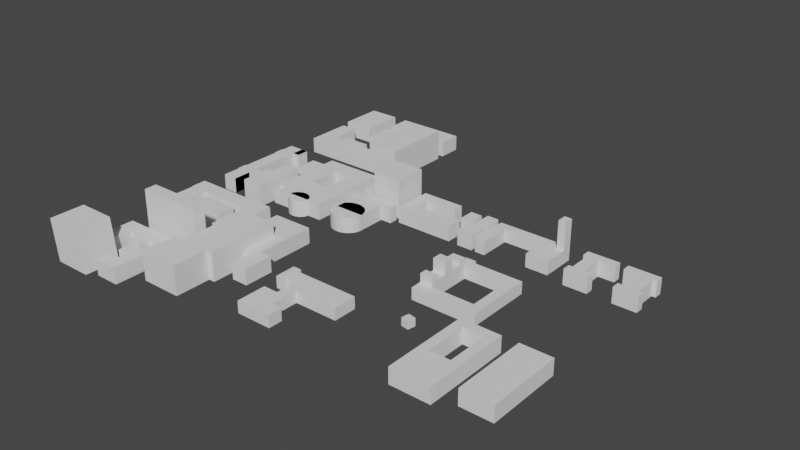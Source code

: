 # Source: UofT.blend  (saved by Blender 2.81.16; exported with 4.5.12 LTS)
import bpy
from mathutils import Matrix  # noqa: F401  (used for matrix-valued properties, if any)

bpy.ops.wm.read_factory_settings(use_empty=True)
scene = bpy.context.scene
scene.name = 'Scene'

# ---- collections
col_collection = bpy.data.collections.new('Collection'); scene.collection.children.link(col_collection)

# ---- world
world_world = bpy.data.worlds.new('World'); scene.world = world_world
world_world.use_nodes = True; world_world.node_tree.nodes.clear()
_N = world_world.node_tree.nodes; _L = world_world.node_tree.links
n0 = _N.new('ShaderNodeOutputWorld'); n0.name = 'World Output'; n0.location = (300, 300)
n1 = _N.new('ShaderNodeBackground'); n1.name = 'Background'; n1.location = (10, 300)
n1.inputs[0].default_value = (0.05088, 0.05088, 0.05088, 1.0)
_L.new(n1.outputs[0], n0.inputs[0])
n0.is_active_output = True
world_world.color = (0.05088, 0.05088, 0.05088)
world_world.use_sun_shadow = False
world_world.sun_shadow_jitter_overblur = 0.0

# ---- meshes
me_cube_001 = bpy.data.meshes.new('Cube.001')
me_cube_001.from_pydata([(-0.4357, -2.415, -1.0), (-0.4357, -2.415, 1.0), (-0.4357, -0.8152, -1.0), (-0.4357, -0.8152, 1.0), (1.464, -2.415, -1.0), (1.464, -2.415, 1.0), (1.464, -0.8152, -1.0), (1.464, -0.8152, 1.0), (1.464, -0.8152, 1.0), (1.464, -0.8152, -1.0), (1.464, -2.415, -1.0), (1.464, -2.415, 1.0), (2.414, -2.415, -1.0), (2.414, -0.8152, -1.0), (2.414, -0.8152, 1.0), (2.414, -2.415, 1.0), (2.414, -0.8152, 1.0), (2.414, -0.8152, -1.0), (2.414, -2.415, -1.0), (2.414, -2.415, 1.0), (-0.4357, -10.32, -1.0), (-0.4357, -10.32, 1.0), (1.464, -10.32, -1.0), (1.464, -10.32, 1.0), (1.464, -5.515, -1.0), (1.464, -10.32, -1.0), (1.464, -10.32, 1.0), (1.464, -9.035, 1.0), (-0.4357, -9.035, 1.0), (-0.4357, -9.035, -1.0), (1.464, -9.035, -1.0), (3.364, -10.32, -1.0), (3.364, -10.52, 1.48), (3.364, -10.32, -1.0), (3.364, -8.728, 1.48), (3.364, -8.728, -1.32), (3.364, -9.035, -1.0), (3.364, -10.32, 1.0), (3.364, -10.52, -1.32), (3.364, -9.035, 1.0), (3.364, -10.52, -1.32), (3.364, -10.52, 1.48), (3.364, -8.728, 1.48), (3.364, -8.728, -1.32), (3.364, -10.52, -1.32), (3.364, -10.52, -1.32), (6.214, -10.52, 1.48), (6.214, -8.728, 1.48), (6.214, -8.728, -1.32), (6.214, -10.52, -1.32), (6.214, -10.52, -1.32), (3.364, -12.92, 1.48), (3.364, -12.92, -1.32), (6.214, -12.92, 1.48), (6.214, -12.92, -1.32), (4.238, -8.728, 1.48), (4.238, -10.52, 1.48), (4.238, -10.52, -1.32), (4.238, -8.728, -1.32), (4.238, -10.52, -1.32), (4.238, -12.92, 1.48), (4.238, -12.92, -1.32), (6.214, -6.328, 1.48), (6.214, -6.328, -1.32), (4.238, -6.328, -1.32), (4.238, -6.328, 1.48), (4.314, -4.715, -1.0), (4.314, -4.715, 0.5), (4.314, -1.615, -1.0), (4.314, -1.615, 0.5), (6.214, -4.715, -1.0), (6.214, -4.715, 0.5), (6.214, -1.615, -1.0), (6.214, -1.615, 0.5), (1.464, -3.702, 1.0), (-0.4357, -3.702, -1.0), (-0.4357, -3.702, 1.0), (1.464, -3.702, -1.0), (-0.5782, -2.415, -1.0), (-0.5782, -2.415, 1.0), (-0.5782, -3.702, -1.0), (-0.5782, -3.702, 1.0), (-0.4357, -12.72, -1.0), (-0.4357, -12.72, 1.0), (1.464, -12.72, -1.0), (1.464, -12.72, 1.0), (1.464, -12.72, 1.0), (1.464, -12.72, -1.0), (-0.5782, -10.32, -1.0), (-0.5782, -10.32, 1.0), (-0.5782, -9.035, 1.0), (-0.5782, -9.035, -1.0), (-0.4357, -17.92, -1.0), (-0.4357, -17.92, 1.2), (-0.4357, -15.92, -1.0), (-0.4357, -15.92, 1.2), (10.96, -17.92, -1.0), (10.96, -17.92, 1.2), (10.96, -15.92, -1.0), (10.96, -15.92, 1.2), (10.96, -15.92, 1.2), (10.96, -15.92, -1.0), (8.859, -15.92, -1.0), (8.859, -15.92, 1.2), (8.859, -17.92, -1.0), (8.859, -17.92, 1.2), (10.96, -23.12, -1.0), (10.96, -22.32, -1.0), (10.96, -23.12, 1.2), (8.859, -23.12, -1.0), (8.859, -23.12, 1.2), (1.654, -15.92, -1.0), (1.654, -17.92, 1.2), (1.654, -15.92, 1.2), (1.654, -17.92, -1.0), (-0.4357, -23.12, -1.0), (-0.4357, -23.12, 1.2), (1.654, -23.12, 1.2), (1.654, -23.12, -1.0), (2.889, -21.12, -1.0), (2.889, -21.12, 1.2), (2.889, -18.72, -1.0), (2.889, -18.72, 1.2), (7.639, -21.12, -1.0), (7.639, -21.12, 1.2), (7.639, -18.72, -1.0), (7.639, -18.72, 1.2), (6.974, -25.76, -1.0), (2.699, -24.16, 1.2), (6.974, -24.16, -1.0), (2.699, -25.76, 1.2), (10.96, -25.76, -1.0), (2.699, -25.76, -1.0), (10.96, -24.16, -1.0), (2.699, -24.16, -1.0), (6.974, -25.76, 1.2), (6.974, -24.16, 1.2), (10.96, -24.16, 1.2), (10.96, -25.76, 1.2), (6.974, -22.56, -1.0), (2.699, -22.56, -1.0), (6.974, -22.56, 1.2), (2.699, -22.56, 1.2), (2.699, -24.16, -1.0), (2.699, -24.16, 1.2), (2.699, -25.76, 1.2), (2.699, -25.76, -1.0), (2.034, -24.16, -1.0), (2.034, -24.16, 1.2), (2.034, -22.56, -1.0), (2.034, -22.56, 1.2), (10.96, -25.76, -1.0), (10.96, -25.76, 5.2), (6.974, -25.76, -1.0), (2.699, -25.76, -1.0), (6.974, -25.76, 5.2), (2.699, -25.76, 5.2), (10.96, -27.36, -1.0), (10.96, -27.36, 5.2), (6.974, -27.36, -1.0), (2.699, -27.36, -1.0), (2.699, -27.36, 5.2), (0.9893, -29.92, -1.0), (0.9893, -29.92, 1.0), (0.9893, -28.32, -1.0), (0.9893, -28.32, 1.0), (2.699, -29.92, -1.0), (2.699, -29.92, 1.0), (2.699, -28.32, -1.0), (2.699, -28.32, 1.0), (0.9893, -32.32, -1.0), (0.9893, -32.32, 1.0), (2.699, -32.32, 1.0), (2.699, -32.32, -1.0), (9.349, -28.32, 1.0), (9.349, -28.32, -1.0), (9.349, -29.92, -1.0), (9.349, -29.92, 1.0), (7.544, -29.92, 1.0), (7.544, -28.32, 1.0), (7.544, -28.32, -1.0), (7.544, -29.92, -1.0), (9.349, -31.52, 1.0), (9.349, -31.52, -1.0), (7.544, -31.52, 1.0), (7.544, -31.52, -1.0), (4.283, -28.32, 1.0), (4.283, -28.32, -1.0), (4.283, -29.92, 1.0), (4.283, -29.92, -1.0), (6.105, -29.92, 1.0), (6.105, -29.92, -1.0), (6.105, -28.32, 1.0), (6.105, -28.32, -1.0), (4.283, -31.52, -1.0), (4.283, -31.52, 1.0), (6.105, -31.52, 1.0), (6.105, -31.52, -1.0), (5.499, -33.76, -1.0), (5.499, -33.76, 1.0), (5.499, -32.32, -1.0), (5.499, -32.32, 1.0), (8.539, -33.76, -1.0), (8.539, -33.76, 1.0), (8.539, -32.32, -1.0), (8.539, -32.32, 1.0), (6.873, -32.32, -1.0), (6.873, -32.32, 1.0), (6.873, -33.76, -1.0), (6.873, -33.76, 1.0), (8.539, -36.72, 1.0), (8.539, -36.72, -1.0), (6.873, -36.72, -1.0), (6.873, -36.72, 1.0), (8.539, -35.15, 1.0), (8.539, -35.15, -1.0), (6.873, -35.15, -1.0), (6.873, -35.15, 1.0), (5.448, -36.72, 1.0), (5.448, -36.72, -1.0), (5.448, -35.15, -1.0), (5.448, -35.15, 1.0), (-0.4357, -37.52, -1.0), (-1.088, -37.52, 4.2), (-0.4357, -33.12, -1.0), (-1.088, -33.12, 4.2), (4.314, -37.52, -1.0), (3.662, -37.52, 4.2), (4.314, -33.12, -1.0), (3.662, -33.12, 4.2), (7.164, -11.52, -1.0), (7.164, -7.355, -1.0), (7.164, -7.355, 1.1), (14.76, -11.52, -1.0), (14.76, -11.52, 1.1), (14.76, -7.355, -1.0), (14.76, -7.355, 1.1), (-0.5782, -15.92, -1.0), (-0.5782, -17.92, -1.0), (-0.5782, -17.92, 1.2), (-0.5782, -15.92, 1.2), (11.44, -10.32, -1.0), (11.44, -10.32, 1.1), (11.72, -10.34, -1.0), (11.72, -10.34, 1.1), (11.98, -10.41, -1.0), (11.98, -10.41, 1.1), (12.23, -10.52, -1.0), (12.23, -10.52, 1.1), (12.45, -10.67, -1.0), (12.45, -10.67, 1.1), (12.62, -10.85, -1.0), (12.62, -10.85, 1.1), (12.76, -11.06, -1.0), (12.76, -11.06, 1.1), (12.84, -11.28, -1.0), (12.84, -11.28, 1.1), (12.86, -11.52, -1.0), (12.86, -11.52, 1.1), (12.84, -11.75, -1.0), (12.84, -11.75, 1.1), (12.76, -11.97, -1.0), (12.76, -11.97, 1.1), (12.62, -12.18, -1.0), (12.62, -12.18, 1.1), (12.45, -12.36, -1.0), (12.45, -12.36, 1.1), (12.23, -12.51, -1.0), (12.23, -12.51, 1.1), (11.98, -12.62, -1.0), (11.98, -12.62, 1.1), (11.72, -12.69, -1.0), (11.72, -12.69, 1.1), (11.44, -12.72, -1.0), (11.44, -12.72, 1.1), (11.16, -12.69, -1.0), (11.16, -12.69, 1.1), (10.89, -12.62, -1.0), (10.89, -12.62, 1.1), (10.65, -12.51, -1.0), (10.65, -12.51, 1.1), (10.43, -12.36, -1.0), (10.43, -12.36, 1.1), (10.25, -12.18, -1.0), (10.25, -12.18, 1.1), (10.12, -11.97, -1.0), (10.12, -11.97, 1.1), (10.04, -11.75, -1.0), (10.04, -11.75, 1.1), (10.01, -11.52, -1.0), (10.01, -11.52, 1.1), (10.04, -11.28, -1.0), (10.04, -11.28, 1.1), (10.12, -11.06, -1.0), (10.12, -11.06, 1.1), (10.25, -10.85, -1.0), (10.25, -10.85, 1.1), (10.43, -10.67, -1.0), (10.43, -10.67, 1.1), (10.65, -10.52, -1.0), (10.65, -10.52, 1.1), (10.89, -10.41, -1.0), (10.89, -10.41, 1.1), (11.16, -10.34, -1.0), (11.16, -10.34, 1.1), (7.164, -10.44, 1.1), (8.202, -11.52, 1.1), (8.202, -10.44, 1.1), (8.202, -11.52, 0.6), (7.164, -11.52, 0.6), (7.164, -10.44, 0.6), (8.202, -10.44, 0.6), (12.24, -7.355, -1.0), (12.24, -7.355, 1.1), (12.24, -11.52, -1.0), (9.75, -7.355, -1.0), (9.75, -7.355, 1.1), (9.275, -11.52, -1.0), (12.24, -1.055, 1.1), (14.76, -1.055, 1.1), (14.76, -1.055, -1.0), (12.24, -1.055, -1.0), (7.164, -1.055, 1.1), (7.164, -1.055, -1.0), (9.75, -1.055, -1.0), (9.75, -1.055, 1.1), (12.24, -3.192, 1.1), (12.24, -3.192, -1.0), (14.76, -4.192, -1.0), (14.76, -4.192, 1.1), (9.743, -1.055, 1.1), (9.743, -1.055, -1.0), (9.743, -3.192, 1.1), (9.743, -3.192, -1.0), (10.34, -34.15, -0.9794), (10.34, -34.15, 2.671), (10.34, -29.59, -0.9794), (10.34, -29.59, 2.671), (15.47, -34.15, -0.9794), (15.47, -34.15, 2.671), (15.47, -29.59, -0.9794), (15.47, -29.59, 2.671), (11.64, -29.59, -0.9794), (11.64, -29.59, 2.671), (11.64, -34.15, -0.9794), (11.64, -34.15, 2.671), (11.64, -29.59, -0.9794), (11.64, -29.59, 2.021), (11.64, -34.15, -0.9794), (11.64, -34.15, 2.021), (11.64, -25.03, 2.671), (12.83, -20.47, 0.9953), (11.64, -25.03, -0.9794), (16.26, -29.59, 2.671), (16.26, -29.59, -0.9794), (16.26, -25.03, 2.671), (16.26, -25.03, -0.9794), (12.83, -34.15, -0.9794), (12.83, -29.59, -0.9794), (12.83, -34.15, 2.671), (12.83, -25.03, 2.671), (12.83, -25.03, -0.9794), (12.83, -20.47, 2.671), (12.83, -16.61, -0.9794), (16.26, -20.47, 2.671), (12.83, -20.47, -0.9794), (18.02, -25.03, -0.9794), (18.02, -20.47, -0.9794), (16.26, -20.47, 1.021), (16.26, -25.03, 1.021), (18.02, -20.47, 1.021), (18.02, -25.03, 1.021), (12.83, -16.61, 0.9953), (16.26, -16.61, 1.021), (18.02, -16.61, -0.9794), (18.02, -16.61, 1.021), (18.29, -8.315, -1.0), (18.29, -8.315, 1.0), (18.71, -8.354, -1.0), (18.71, -8.354, 1.0), (19.11, -8.467, -1.0), (19.11, -8.467, 1.0), (19.48, -8.652, -1.0), (19.48, -8.652, 1.0), (19.8, -8.901, -1.0), (19.8, -8.901, 1.0), (20.07, -9.204, -1.0), (20.07, -9.204, 1.0), (20.26, -9.55, -1.0), (20.26, -9.55, 1.0), (20.39, -9.925, -1.0), (20.39, -9.925, 1.0), (20.43, -10.32, -1.0), (20.43, -10.32, 1.0), (20.39, -10.71, -1.0), (20.39, -10.71, 1.0), (20.26, -11.08, -1.0), (20.26, -11.08, 1.0), (20.07, -11.43, -1.0), (20.07, -11.43, 1.0), (19.8, -11.73, -1.0), (19.8, -11.73, 1.0), (19.48, -11.98, -1.0), (19.48, -11.98, 1.0), (19.11, -12.16, -1.0), (19.11, -12.16, 1.0), (18.71, -12.28, -1.0), (18.71, -12.28, 1.0), (18.29, -12.32, -1.0), (18.29, -12.32, 1.0), (17.87, -12.28, -1.0), (17.87, -12.28, 1.0), (17.47, -12.16, -1.0), (17.47, -12.16, 1.0), (17.1, -11.98, -1.0), (17.1, -11.98, 1.0), (16.78, -11.73, -1.0), (16.78, -11.73, 1.0), (16.51, -11.43, -1.0), (16.51, -11.43, 1.0), (16.31, -11.08, -1.0), (16.31, -11.08, 1.0), (16.19, -10.71, -1.0), (16.19, -10.71, 1.0), (16.15, -10.32, -1.0), (16.15, -10.32, 1.0), (16.19, -9.925, -1.0), (16.19, -9.925, 1.0), (16.31, -9.55, -1.0), (16.31, -9.55, 1.0), (16.51, -9.204, -1.0), (16.51, -9.204, 1.0), (16.78, -8.901, -1.0), (16.78, -8.901, 1.0), (17.1, -8.652, -1.0), (17.1, -8.652, 1.0), (17.47, -8.467, -1.0), (17.47, -8.467, 1.0), (17.87, -8.354, -1.0), (17.87, -8.354, 1.0), (16.61, -10.32, -1.0), (16.61, -10.32, 1.0), (16.61, -6.715, -1.0), (16.61, -6.715, 1.0), (20.41, -10.32, -1.0), (20.41, -10.32, 1.0), (20.41, -6.715, -1.0), (20.41, -6.715, 1.0), (16.61, -5.595, 1.0), (16.61, -5.595, -1.0), (20.41, -5.595, -1.0), (20.41, -5.595, 1.0), (15.66, -6.715, 1.0), (15.66, -6.715, -1.0), (15.66, -5.595, 1.0), (15.66, -5.595, -1.0), (21.84, -6.715, 1.0), (21.84, -6.715, -1.0), (21.84, -5.595, 1.0), (21.84, -5.595, -1.0), (15.66, -4.115, -1.0), (15.66, -4.115, 1.0), (15.66, -0.8152, -1.0), (15.66, -0.8152, 1.0), (17.18, -4.115, -1.0), (17.18, -4.115, 1.0), (17.18, -0.8152, -1.0), (17.18, -0.8152, 1.0), (18.04, -5.115, -1.0), (18.04, -5.115, 1.0), (18.04, -0.8152, -1.0), (18.04, -0.8152, 1.0), (21.84, -5.115, -1.0), (21.84, -5.115, 1.0), (21.84, -0.8152, -1.0), (21.84, -0.8152, 1.0), (18.04, -5.115, 4.0), (18.04, -0.8152, 4.0), (21.84, -0.8152, 4.0), (21.84, -5.115, 4.0), (17.38, -27.87, -1.0), (17.38, -27.87, 1.0), (17.38, -24.11, -1.0), (17.38, -24.11, 1.0), (19.46, -27.87, -1.0), (19.46, -27.87, 1.0), (19.46, -24.11, -1.0), (19.46, -24.11, 1.0), (22.5, -5.915, -1.0), (22.5, -5.915, 1.0), (22.5, -0.8152, -1.0), (22.5, -0.8152, 1.0), (24.0, -5.915, -1.0), (24.0, -5.915, 1.0), (24.0, -0.8152, -1.0), (24.0, -0.8152, 1.0), (22.5, -4.385, -1.0), (22.5, -4.385, 1.0), (24.0, -4.385, -1.0), (24.0, -4.385, 1.0), (22.5, -2.243, 1.0), (24.0, -2.243, -1.0), (22.5, -2.243, -1.0), (24.0, -2.243, 1.0), (30.0, -4.385, 1.0), (30.0, -5.915, 1.0), (30.0, -5.915, -1.0), (30.0, -4.385, -1.0), (28.0, -0.8152, 1.0), (28.0, -0.8152, -1.0), (28.0, -2.243, -1.0), (28.0, -2.243, 1.0), (28.55, -5.915, -1.0), (28.55, -5.915, 1.0), (28.55, -4.385, 1.0), (28.55, -4.385, -1.0), (30.0, -4.385, 1.0), (30.0, -4.385, -1.0), (28.55, -4.385, 1.0), (28.55, -4.385, -1.0), (30.0, -3.885, 1.0), (30.0, -3.885, -1.0), (28.55, -3.885, 1.0), (28.55, -3.885, -1.0), (29.5, -3.0, -1.0), (29.5, -3.0, 0.7), (29.5, -0.9, -1.0), (29.5, -0.9, 0.7), (31.0, -3.0, -1.0), (31.0, -3.0, 0.7), (31.0, -0.9, -1.0), (31.0, -0.9, 0.7), (23.0, -32.3, -1.0), (23.0, -32.3, 0.5), (23.0, -30.5, -1.0), (23.0, -30.5, 0.5), (27.5, -32.3, -1.0), (27.5, -32.3, 0.5), (27.5, -30.5, -1.0), (27.5, -30.5, 0.5), (26.15, -30.5, -1.0), (26.15, -30.5, 0.5), (26.15, -32.3, -1.0), (26.15, -32.3, 0.5), (23.0, -28.5, 0.5), (23.0, -28.5, -1.0), (26.15, -28.5, -1.0), (26.15, -28.5, 0.5), (24.89, -30.5, -1.0), (24.89, -32.3, 0.5), (24.89, -30.5, 0.5), (24.89, -32.3, -1.0), (24.89, -28.5, -1.0), (24.89, -28.5, 0.5), (24.89, -27.0, 0.5), (26.15, -27.0, 0.5), (26.15, -27.0, -1.0), (24.89, -27.0, -1.0), (24.89, -24.0, 0.5), (26.15, -24.0, 0.5), (26.15, -24.0, -1.0), (24.89, -24.0, -1.0), (24.89, -25.65, 0.5), (24.89, -25.65, -1.0), (26.15, -25.65, -1.0), (26.15, -25.65, 0.5), (22.39, -24.0, 0.5), (22.39, -24.0, -1.0), (22.39, -25.65, 0.5), (22.39, -25.65, -1.0), (23.46, -24.0, 0.5), (23.46, -25.65, 0.5), (23.46, -25.65, -1.0), (23.46, -24.0, -1.0), (22.39, -23.5, 0.5), (22.39, -23.5, -1.0), (23.46, -23.5, 0.5), (23.46, -23.5, -1.0), (22.39, -26.15, 0.5), (22.39, -26.15, -1.0), (23.46, -26.15, 0.5), (23.46, -26.15, -1.0), (31.65, -27.0, 0.5), (31.65, -27.0, -1.0), (31.65, -24.0, 0.5), (31.65, -24.0, -1.0), (31.65, -25.65, -1.0), (31.65, -25.65, 0.5), (31.8, -2.8, -1.0), (31.8, -2.8, 0.9), (31.8, -0.8, -1.0), (31.8, -0.8, 0.9), (33.3, -2.8, -1.0), (33.3, -2.8, 0.9), (33.3, -0.8, -1.0), (33.3, -0.8, 0.9), (31.3, -6.0, -1.0), (31.3, -6.0, 1.0), (31.3, -3.5, -1.0), (31.3, -3.5, 1.0), (33.3, -6.0, -1.0), (33.3, -6.0, 1.0), (33.3, -3.5, -1.0), (33.3, -3.5, 1.0), (33.8, -6.0, -1.0), (33.8, -6.0, 0.7), (33.8, -0.9, -1.0), (33.8, -0.9, 0.7), (35.1, -6.0, -1.0), (35.1, -6.0, 0.7), (35.1, -0.9, -1.0), (35.1, -0.9, 0.7), (33.8, -1.92, -1.0), (33.8, -1.92, 0.7), (35.1, -1.92, -1.0), (35.1, -1.92, 0.7), (41.6, -0.9, 0.7), (41.6, -0.9, -1.0), (41.6, -1.92, -1.0), (41.6, -1.92, 0.7), (40.22, -0.9, 0.7), (40.22, -0.9, -1.0), (40.22, -1.92, 0.7), (40.22, -1.92, -1.0), (41.6, -5.32, 0.7), (41.6, -5.32, -1.0), (40.22, -5.32, 0.7), (40.22, -5.32, -1.0), (43.1, -0.9, 0.7), (43.1, -0.9, -1.0), (43.1, -1.92, -1.0), (43.1, -2.12, 0.7), (43.1, -5.32, 0.7), (43.1, -5.32, -1.0), (42.15, -5.32, -1.0), (42.15, -5.32, 0.7), (42.15, -0.9, -1.0), (42.15, -1.92, -1.0), (42.15, -2.12, 0.7), (42.15, -0.9, 0.7), (43.1, -0.9, 4.2), (43.1, -2.12, 4.2), (42.15, -2.12, 4.2), (42.15, -0.9, 4.2), (35.0, -10.4, -1.0), (35.0, -10.4, 0.0), (35.0, -9.2, -1.0), (35.0, -9.2, 0.0), (36.3, -10.4, -1.0), (36.3, -10.4, 0.0), (36.3, -9.2, -1.0), (36.3, -9.2, 0.0), (35.0, -10.4, -1.0), (35.0, -10.4, 0.5), (36.3, -10.4, 0.5), (36.3, -10.4, -1.0), (35.0, -18.8, -1.0), (35.0, -18.8, 0.5), (36.6, -18.8, 0.5), (36.6, -18.8, -1.0), (36.6, -11.68, -1.0), (35.0, -11.68, -1.0), (35.0, -11.68, 0.5), (36.6, -11.68, 0.5), (42.0, -10.4, 0.5), (42.0, -10.4, -1.0), (42.0, -11.68, 0.5), (42.0, -11.68, -1.0), (36.6, -17.38, -1.0), (35.0, -17.38, -1.0), (35.0, -17.38, 0.5), (36.6, -17.38, 0.5), (35.0, -18.8, -1.0), (36.6, -18.8, -1.0), (36.6, -17.38, -1.0), (35.0, -17.38, -1.0), (42.0, -18.8, 0.5), (42.0, -18.8, -1.0), (42.0, -17.38, -1.0), (42.0, -17.38, 0.5), (43.2, -10.4, 0.5), (43.2, -10.4, -1.0), (43.2, -11.68, 0.5), (43.2, -11.68, -1.0), (42.0, -18.78, 0.5), (42.0, -18.78, -1.0), (43.2, -18.78, 0.5), (43.2, -18.78, -1.0), (35.0, -12.65, -1.0), (35.0, -12.65, 1.0), (36.6, -12.65, 1.0), (36.6, -12.65, -1.0), (36.6, -16.46, -1.0), (35.0, -16.46, -1.0), (35.0, -16.46, 1.0), (36.6, -16.46, 1.0), (35.0, -12.65, 1.6), (35.0, -11.68, 1.6), (36.6, -12.65, 1.6), (36.6, -11.68, 1.6), (35.0, -17.38, 1.6), (36.6, -17.38, 1.6), (35.0, -16.46, 1.6), (36.6, -16.46, 1.6), (35.0, -14.0, -1.0), (35.0, -14.0, 1.0), (36.6, -14.0, 1.0), (36.6, -14.0, -1.0), (36.6, -15.2, -1.0), (35.0, -15.2, -1.0), (35.0, -15.2, 1.0), (36.6, -15.2, 1.0), (35.0, -15.2, 2.5), (35.0, -14.0, 2.5), (36.6, -15.2, 2.5), (36.6, -14.0, 2.5), (38.41, -23.58, -1.0), (38.41, -23.58, 0.0), (37.42, -23.41, -1.0), (37.42, -23.41, 0.0), (38.58, -22.59, -1.0), (38.58, -22.59, 0.0), (37.59, -22.42, -1.0), (37.59, -22.42, 0.0), (46.0, -5.0, -1.0), (46.0, -5.0, 1.0), (46.0, -2.0, -1.0), (46.0, -2.0, 1.0), (47.5, -5.0, -1.0), (47.5, -5.0, 1.0), (47.5, -2.0, -1.0), (47.5, -2.0, 1.0), (46.0, -6.0, -1.0), (46.0, -6.0, 1.0), (47.5, -6.0, 1.0), (47.5, -6.0, -1.0), (46.0, -1.0, 1.0), (46.0, -1.0, -1.0), (47.5, -1.0, -1.0), (47.5, -1.0, 1.0), (45.5, -5.0, -1.0), (45.5, -5.0, 1.0), (45.5, -6.0, -1.0), (45.5, -6.0, 1.0), (48.5, -5.0, 1.0), (48.5, -5.0, -1.0), (48.5, -6.0, 1.0), (48.5, -6.0, -1.0), (45.5, -2.0, 1.0), (45.5, -2.0, -1.0), (45.5, -1.0, 1.0), (45.5, -1.0, -1.0), (49.5, -2.0, 1.0), (49.5, -2.0, -1.0), (49.5, -1.0, 1.0), (49.5, -1.0, -1.0), (54.0, -5.0, 1.0), (54.0, -5.0, -1.0), (54.0, -2.0, 1.0), (54.0, -2.0, -1.0), (52.5, -5.0, 1.0), (52.5, -5.0, -1.0), (52.5, -2.0, 1.0), (52.5, -2.0, -1.0), (54.0, -6.0, 1.0), (54.0, -6.0, -1.0), (52.5, -6.0, -1.0), (52.5, -6.0, 1.0), (54.0, -1.0, -1.0), (54.0, -1.0, 1.0), (52.5, -1.0, 1.0), (52.5, -1.0, -1.0), (54.5, -5.0, 1.0), (54.5, -5.0, -1.0), (54.5, -6.0, 1.0), (54.5, -6.0, -1.0), (51.5, -5.0, -1.0), (51.5, -5.0, 1.0), (51.5, -6.0, -1.0), (51.5, -6.0, 1.0), (54.5, -2.0, -1.0), (54.5, -2.0, 1.0), (54.5, -1.0, -1.0), (54.5, -1.0, 1.0), (50.5, -2.0, -1.0), (50.5, -2.0, 1.0), (50.5, -1.0, -1.0), (50.5, -1.0, 1.0), (43.0, -32.0, -1.0), (43.0, -32.0, 1.0), (43.0, -21.0, -1.0), (44.2, -22.2, 1.0), (48.0, -32.0, -1.0), (48.0, -32.0, 1.0), (48.0, -21.0, -1.0), (46.8, -22.2, 1.0), (43.0, -28.7, -1.0), (44.2, -27.5, 1.0), (48.0, -28.7, -1.0), (46.8, -27.5, 1.0), (43.0, -28.7, 1.0), (43.0, -21.0, 1.0), (48.0, -21.0, 1.0), (48.0, -28.7, 1.0), (44.2, -27.5, -1.0), (44.2, -22.2, -1.0), (46.8, -22.2, -1.0), (46.8, -27.5, -1.0), (48.0, -21.0, -1.0), (43.0, -21.0, -1.0), (48.0, -28.7, -1.0), (43.0, -28.7, -1.0), (48.0, -21.0, -1.0), (43.0, -21.0, -1.0), (48.0, -28.7, -1.0), (43.0, -28.7, -1.0), (50.0, -30.54, -1.0), (50.0, -30.54, 1.0), (50.0, -21.0, -1.0), (50.0, -21.0, 1.0), (54.0, -30.54, -1.0), (54.0, -30.54, 1.0), (54.0, -21.0, -1.0), (54.0, -21.0, 1.0), (0.0, 3.0, -1.0), (0.0, 3.0, 1.0), (0.0, 5.0, -1.0), (0.0, 5.0, 1.0), (10.43, 3.0, -1.0), (10.43, 3.0, 1.0), (10.43, 5.0, -1.0), (10.43, 5.0, 1.0), (2.099, 5.0, -1.0), (2.099, 5.0, 1.0), (2.099, 3.0, -1.0), (2.099, 3.0, 1.0), (8.503, 5.0, 1.0), (8.503, 3.0, -1.0), (8.503, 5.0, -1.0), (8.503, 3.0, 1.0), (8.503, 12.0, 1.0), (10.43, 12.0, 1.0), (10.43, 12.0, -1.0), (8.503, 12.0, -1.0), (0.0, 9.0, 1.0), (0.0, 9.0, -1.0), (2.099, 9.0, -1.0), (2.099, 9.0, 1.0), (6.94, 5.0, -1.0), (6.94, 3.0, 1.0), (6.94, 5.0, 1.0), (6.94, 3.0, -1.0), (3.576, 5.0, -1.0), (3.576, 3.0, 1.0), (3.576, 5.0, 1.0), (3.576, 3.0, -1.0), (3.576, 6.0, 1.0), (6.94, 6.0, 1.0), (6.94, 6.0, -1.0), (3.576, 6.0, -1.0), (8.503, 8.263, -1.0), (10.43, 8.263, -1.0), (10.43, 8.263, 1.0), (8.503, 8.263, 1.0), (5.503, 12.0, 1.0), (5.503, 12.0, -1.0), (5.503, 8.263, -1.0), (5.503, 8.263, 1.0), (14.43, 5.0, 1.0), (14.43, 5.0, -1.0), (14.43, 3.0, -1.0), (14.43, 3.0, 1.0), (14.43, 12.0, 1.0), (14.43, 12.0, -1.0), (14.43, 8.263, -1.0), (14.43, 8.263, 1.0), (10.43, 5.0, 3.0), (10.43, 3.0, 3.0), (10.43, 8.263, 3.0), (10.43, 12.0, 3.0), (14.43, 5.0, 3.0), (14.43, 3.0, 3.0), (14.43, 8.263, 3.0), (14.43, 12.0, 3.0), (5.414, 13.0, -1.0), (5.414, 13.0, 1.0), (5.414, 16.0, -1.0), (5.414, 16.0, 1.0), (14.41, 13.0, -1.0), (14.41, 13.0, 1.0), (14.41, 16.0, -1.0), (14.41, 16.0, 1.0), (-0.4505, 10.39, -1.0), (-0.4505, 10.39, 1.0), (-0.4505, 16.0, -1.0), (-0.4505, 16.0, 1.0), (3.55, 10.39, -1.0), (3.55, 10.39, 1.0), (3.55, 16.0, -1.0), (3.55, 16.0, 1.0)], [(31, 33)], [(0, 1, 3, 2), (2, 3, 7, 6), (6, 7, 8, 9), (4, 5, 1, 0), (2, 6, 4, 0), (7, 3, 1, 5), (11, 10, 18, 19), (5, 4, 10, 11), (4, 6, 9, 10), (7, 5, 11, 8), (17, 16, 19, 18), (10, 9, 17, 18), (6, 4, 12, 13), (8, 11, 19, 16), (9, 8, 16, 17), (5, 7, 14, 15), (10, 11, 26, 25), (9, 10, 25, 24), (27, 28, 21, 23), (29, 28, 90, 91), (29, 30, 22, 20), (26, 22, 84, 86), (75, 77, 30, 29), (75, 76, 28, 29), (74, 76, 28, 27), (27, 23, 37, 39), (30, 27, 39, 36), (25, 23, 37, 33), (22, 30, 36, 31), (38, 35, 34, 32, 40), (35, 38, 31, 36), (32, 34, 39, 37), (34, 35, 36, 39), (34, 32, 41, 42), (38, 35, 43, 44), (35, 34, 42, 43), (40, 32, 41, 45), (55, 56, 46, 47), (57, 58, 48, 49), (58, 55, 65, 64), (59, 45, 52, 61), (49, 48, 47, 46, 50), (61, 60, 53, 54), (56, 46, 53, 60), (45, 41, 51, 52), (46, 50, 54, 53), (41, 56, 60, 51), (52, 51, 60, 61), (50, 59, 61, 54), (43, 42, 55, 58), (44, 43, 58, 57), (42, 41, 56, 55), (64, 65, 62, 63), (48, 58, 64, 63), (55, 47, 62, 65), (47, 48, 63, 62), (66, 67, 69, 68), (68, 69, 73, 72), (72, 73, 71, 70), (70, 71, 67, 66), (68, 72, 70, 66), (73, 69, 67, 71), (5, 1, 76, 74), (75, 0, 78, 80), (0, 4, 77, 75), (78, 79, 81, 80), (1, 76, 81, 79), (0, 1, 79, 78), (76, 75, 80, 81), (83, 85, 87, 86, 84, 82), (22, 20, 82, 84), (25, 26, 86, 87), (23, 25, 87, 85), (21, 23, 85, 83), (20, 21, 83, 82), (91, 90, 89, 88), (21, 20, 88, 89), (28, 21, 89, 90), (20, 29, 91, 88), (95, 94, 237, 240), (102, 103, 99, 98), (92, 114, 118, 115), (102, 98, 96, 104), (113, 95, 93, 112), (98, 99, 100, 101), (97, 96, 98, 101, 100, 99), (99, 103, 105, 97), (111, 102, 104, 114), (105, 104, 109, 110), (111, 113, 103, 102), (106, 108, 110, 109), (104, 96, 106, 109), (96, 97, 108, 106), (98, 96, 106, 107), (97, 105, 110, 108), (94, 95, 113, 111), (94, 111, 114, 92), (103, 113, 112, 105), (104, 105, 112, 114), (118, 117, 116, 115), (93, 92, 115, 116), (112, 93, 116, 117), (114, 112, 117, 118), (119, 120, 122, 121), (121, 122, 126, 125), (125, 126, 124, 123), (123, 124, 120, 119), (121, 125, 123, 119), (126, 122, 120, 124), (134, 128, 148, 147), (133, 129, 136, 137), (138, 131, 133, 137), (129, 127, 132, 134), (129, 133, 131, 127), (151, 152, 158, 157), (137, 136, 135, 138), (135, 136, 128, 130), (130, 128, 144, 145), (127, 131, 151, 153), (141, 139, 140, 142), (129, 134, 140, 139), (136, 129, 139, 141), (128, 136, 141, 142), (143, 146, 145, 144), (128, 134, 143, 144), (134, 132, 146, 143), (132, 130, 145, 146), (147, 148, 150, 149), (140, 134, 147, 149), (128, 142, 150, 148), (142, 140, 149, 150), (135, 130, 156, 155), (130, 132, 154, 156), (131, 138, 152, 151), (138, 135, 155, 152), (132, 127, 153, 154), (158, 161, 160, 159, 157), (154, 153, 159, 160), (156, 154, 160, 161), (153, 151, 157, 159), (152, 155, 156, 161, 158), (162, 163, 165, 164), (164, 165, 169, 168), (179, 178, 177, 174), (162, 166, 173, 170), (164, 168, 166, 162), (169, 165, 163, 167), (173, 172, 171, 170), (167, 163, 171, 172), (166, 167, 172, 173), (163, 162, 170, 171), (175, 174, 177, 176), (180, 179, 174, 175), (177, 178, 184, 182), (181, 180, 175, 176), (191, 193, 180, 181), (190, 191, 181, 178), (193, 192, 179, 180), (192, 190, 178, 179), (184, 185, 183, 182), (178, 181, 185, 184), (181, 176, 183, 185), (176, 177, 182, 183), (169, 167, 188, 186), (168, 169, 186, 187), (167, 166, 189, 188), (166, 168, 187, 189), (186, 188, 190, 192), (187, 186, 192, 193), (190, 188, 195, 196), (189, 187, 193, 191), (195, 194, 197, 196), (188, 189, 194, 195), (189, 191, 197, 194), (191, 190, 196, 197), (198, 199, 201, 200), (206, 207, 205, 204), (204, 205, 203, 202), (208, 209, 199, 198), (206, 204, 202, 208), (207, 201, 199, 209), (205, 207, 209, 203), (200, 206, 208, 198), (215, 214, 210, 211), (200, 201, 207, 206), (211, 210, 213, 212), (213, 217, 221, 218), (216, 215, 211, 212), (214, 217, 213, 210), (203, 209, 217, 214), (208, 202, 215, 216), (209, 208, 216, 217), (202, 203, 214, 215), (221, 220, 219, 218), (212, 213, 218, 219), (217, 216, 220, 221), (216, 212, 219, 220), (222, 223, 225, 224), (224, 225, 229, 228), (228, 229, 227, 226), (226, 227, 223, 222), (224, 228, 226, 222), (229, 225, 223, 227), (318, 321, 331, 330), (235, 236, 234, 233), (309, 230, 317, 314, 233, 234, 306, 308), (312, 235, 233, 314), (236, 313, 316, 232, 305, 307, 306, 234), (238, 239, 240, 237), (92, 93, 239, 238), (93, 95, 240, 239), (94, 92, 238, 237), (241, 242, 244, 243), (243, 244, 246, 245), (245, 246, 248, 247), (247, 248, 250, 249), (249, 250, 252, 251), (251, 252, 254, 253), (253, 254, 256, 255), (255, 256, 258, 257), (257, 258, 260, 259), (259, 260, 262, 261), (261, 262, 264, 263), (263, 264, 266, 265), (265, 266, 268, 267), (267, 268, 270, 269), (269, 270, 272, 271), (271, 272, 274, 273), (273, 274, 276, 275), (275, 276, 278, 277), (277, 278, 280, 279), (279, 280, 282, 281), (281, 282, 284, 283), (283, 284, 286, 285), (285, 286, 288, 287), (287, 288, 290, 289), (289, 290, 292, 291), (291, 292, 294, 293), (293, 294, 296, 295), (295, 296, 298, 297), (297, 298, 300, 299), (299, 300, 302, 301), (244, 242, 304, 302, 300, 298, 296, 294, 292, 290, 288, 286, 284, 282, 280, 278, 276, 274, 272, 270, 268, 266, 264, 262, 260, 258, 256, 254, 252, 250, 248, 246), (301, 302, 304, 303), (303, 304, 242, 241), (241, 243, 245, 247, 249, 251, 253, 255, 257, 259, 261, 263, 265, 267, 269, 271, 273, 275, 277, 279, 281, 283, 285, 287, 289, 291, 293, 295, 297, 299, 301, 303), (308, 311, 310, 309), (306, 307, 311, 308), (231, 230, 309, 310, 305, 232), (307, 305, 310, 311), (315, 312, 314, 317), (315, 316, 313, 312), (315, 231, 323, 324), (231, 315, 317, 230), (321, 318, 319, 320), (329, 328, 320, 319), (328, 327, 321, 320), (326, 329, 319, 318), (323, 322, 325, 324), (231, 232, 322, 323), (316, 315, 324, 325), (232, 316, 325, 322), (313, 236, 329, 326), (235, 312, 327, 328), (236, 235, 328, 329), (312, 313, 326, 327), (333, 332, 330, 331), (327, 326, 332, 333), (321, 327, 333, 331), (326, 318, 330, 332), (334, 335, 337, 336), (372, 373, 375, 374, 363), (340, 341, 339, 338), (344, 345, 335, 334), (358, 340, 338, 357), (343, 337, 335, 345), (336, 342, 344, 334), (357, 359, 345, 344), (336, 337, 343, 342), (344, 345, 349, 348), (345, 343, 347, 349), (342, 343, 347, 346), (344, 342, 346, 348), (360, 350, 343, 345, 359, 339, 341, 353, 355, 364, 362), (358, 342, 352, 361), (342, 343, 350, 352), (356, 354, 340, 358, 361, 365, 367, 366), (353, 354, 356, 355), (365, 351, 372, 363), (341, 340, 354, 353), (360, 361, 352, 350), (338, 339, 359, 357), (342, 358, 357, 344), (368, 369, 371, 370), (370, 371, 366, 367), (367, 365, 363, 374), (361, 360, 362, 351, 365), (356, 366, 371, 369), (364, 355, 369, 368), (362, 364, 368, 351), (370, 367, 374, 375), (368, 370, 375, 373), (351, 368, 373, 372), (376, 377, 379, 378), (378, 379, 381, 380), (380, 381, 383, 382), (382, 383, 385, 384), (384, 385, 387, 386), (386, 387, 389, 388), (388, 389, 391, 390), (390, 391, 393, 392), (392, 393, 395, 394), (394, 395, 397, 396), (396, 397, 399, 398), (398, 399, 401, 400), (400, 401, 403, 402), (402, 403, 405, 404), (404, 405, 407, 406), (406, 407, 409, 408), (408, 409, 411, 410), (410, 411, 413, 412), (412, 413, 415, 414), (414, 415, 417, 416), (416, 417, 419, 418), (418, 419, 421, 420), (420, 421, 423, 422), (422, 423, 425, 424), (424, 425, 427, 426), (426, 427, 429, 428), (428, 429, 431, 430), (430, 431, 433, 432), (432, 433, 435, 434), (434, 435, 437, 436), (379, 377, 439, 437, 435, 433, 431, 429, 427, 425, 423, 421, 419, 417, 415, 413, 411, 409, 407, 405, 403, 401, 399, 397, 395, 393, 391, 389, 387, 385, 383, 381), (436, 437, 439, 438), (438, 439, 377, 376), (376, 378, 380, 382, 384, 386, 388, 390, 392, 394, 396, 398, 400, 402, 404, 406, 408, 410, 412, 414, 416, 418, 420, 422, 424, 426, 428, 430, 432, 434, 436, 438), (440, 441, 443, 442), (447, 446, 457, 456), (446, 447, 445, 444), (444, 445, 441, 440), (442, 446, 444, 440), (447, 443, 441, 445), (456, 457, 459, 458), (446, 442, 449, 450), (443, 447, 451, 448), (451, 447, 456, 458), (453, 452, 454, 455), (443, 448, 454, 452), (449, 442, 453, 455), (442, 443, 452, 453), (449, 455, 454, 448, 451, 450), (450, 451, 458, 459), (446, 450, 459, 457), (460, 461, 463, 462), (462, 463, 467, 466), (466, 467, 465, 464), (464, 465, 461, 460), (462, 466, 464, 460), (467, 463, 461, 465), (468, 469, 471, 470), (470, 471, 475, 474), (474, 475, 473, 472), (472, 473, 469, 468), (470, 474, 472, 468), (475, 471, 477, 478), (478, 477, 476, 479), (473, 475, 478, 479), (471, 469, 476, 477), (469, 473, 479, 476), (480, 481, 483, 482), (482, 483, 487, 486), (486, 487, 485, 484), (484, 485, 481, 480), (482, 486, 484, 480), (487, 483, 481, 485), (502, 500, 491, 490), (490, 491, 495, 494), (513, 512, 506, 505), (492, 493, 489, 488), (496, 498, 492, 488), (499, 497, 489, 493), (503, 500, 497, 499), (502, 501, 498, 496), (501, 503, 499, 498), (488, 489, 497, 496), (494, 495, 508, 509), (490, 494, 501, 502), (495, 491, 500, 503), (496, 497, 500, 502), (507, 504, 505, 506), (515, 514, 518, 519), (512, 515, 507, 506), (514, 513, 505, 504), (509, 508, 511, 510), (503, 501, 510, 511), (501, 494, 509, 510), (495, 503, 511, 508), (499, 493, 513, 514), (492, 498, 515, 512), (498, 499, 514, 515), (493, 492, 512, 513), (519, 518, 522, 523), (504, 507, 517, 516), (507, 515, 519, 517), (514, 504, 516, 518), (523, 522, 520, 521), (518, 516, 520, 522), (517, 519, 523, 521), (516, 517, 521, 520), (524, 525, 527, 526), (526, 527, 531, 530), (530, 531, 529, 528), (528, 529, 525, 524), (526, 530, 528, 524), (531, 527, 525, 529), (532, 533, 535, 534), (540, 541, 539, 538), (538, 539, 537, 536), (551, 549, 533, 532), (540, 538, 536, 542), (550, 535, 533, 549), (539, 541, 543, 537), (548, 540, 542, 551), (536, 537, 543, 542), (534, 535, 544, 545), (552, 553, 554, 557), (541, 540, 546, 547), (548, 534, 545, 552), (550, 541, 547, 553), (535, 550, 553, 544), (540, 548, 552, 546), (545, 544, 553, 552), (534, 548, 551, 532), (541, 550, 549, 543), (542, 543, 549, 551), (571, 570, 566, 568), (547, 546, 556, 555), (546, 552, 557, 556), (553, 547, 555, 554), (561, 558, 559, 560), (582, 583, 586, 585, 584, 587), (564, 563, 561, 560), (562, 565, 559, 558), (554, 555, 565, 562), (556, 557, 563, 564), (564, 560, 585, 586), (557, 554, 562, 563), (569, 568, 566, 567), (568, 569, 579, 578), (573, 572, 569, 567), (570, 573, 577, 576), (558, 561, 573, 570), (561, 563, 572, 573), (563, 562, 571, 572), (562, 558, 570, 571), (576, 577, 575, 574), (566, 570, 576, 574), (567, 566, 574, 575), (573, 567, 575, 577), (581, 580, 578, 579), (572, 571, 580, 581), (569, 572, 581, 579), (571, 568, 578, 580), (556, 564, 586, 583), (555, 556, 583, 582), (559, 565, 587, 584), (565, 555, 582, 587), (560, 559, 584, 585), (588, 589, 591, 590), (590, 591, 595, 594), (594, 595, 593, 592), (592, 593, 589, 588), (590, 594, 592, 588), (595, 591, 589, 593), (596, 597, 599, 598), (598, 599, 603, 602), (602, 603, 601, 600), (600, 601, 597, 596), (598, 602, 600, 596), (603, 599, 597, 601), (612, 613, 607, 606), (606, 607, 611, 610), (614, 615, 609, 608), (608, 609, 605, 604), (612, 614, 608, 604), (615, 613, 605, 609), (611, 607, 613, 615), (606, 610, 614, 612), (621, 620, 616, 617), (604, 605, 613, 612), (637, 636, 629, 630), (620, 622, 619, 616), (623, 621, 617, 618), (635, 634, 633, 632), (615, 614, 623, 622), (614, 610, 621, 623), (611, 615, 622, 620), (610, 611, 620, 621), (626, 627, 625, 624), (622, 623, 627, 626), (619, 622, 626, 624), (623, 618, 625, 627), (629, 628, 631, 630), (630, 631, 632, 633), (634, 637, 630, 633), (638, 631, 641, 642), (636, 639, 628, 629), (638, 635, 632, 631), (643, 642, 641, 640), (617, 616, 639, 636), (628, 639, 643, 640), (625, 618, 637, 634), (624, 625, 634, 635), (618, 617, 636, 637), (616, 619, 624, 635, 638, 639), (631, 628, 640, 641), (639, 638, 642, 643), (644, 645, 647, 646), (646, 647, 651, 650), (650, 651, 649, 648), (645, 644, 652, 653), (646, 650, 648, 644), (651, 647, 645, 649), (669, 668, 674, 675), (644, 648, 655, 652), (649, 645, 653, 654), (648, 649, 654, 655), (659, 658, 657, 656), (670, 669, 656, 657), (671, 670, 657, 658), (671, 658, 676, 679), (654, 663, 666, 664), (654, 653, 662, 663), (653, 652, 661, 662), (652, 655, 660, 661), (667, 665, 681, 683), (663, 660, 667, 666), (660, 655, 665, 667), (655, 654, 664, 665), (692, 695, 671, 668), (671, 695, 703, 701), (694, 693, 669, 670), (693, 692, 668, 669), (675, 674, 673, 672), (656, 669, 675, 672), (668, 659, 673, 674), (659, 656, 672, 673), (678, 679, 676, 677), (658, 659, 677, 676), (668, 671, 679, 678), (659, 668, 678, 677), (681, 680, 682, 683), (665, 664, 680, 681), (667, 683, 687, 685), (664, 666, 682, 680), (684, 685, 687, 686), (683, 682, 686, 687), (666, 667, 685, 684), (682, 666, 684, 686), (661, 660, 691, 688), (662, 661, 688, 689), (662, 689, 696, 697), (660, 663, 690, 691), (709, 708, 692, 693), (710, 709, 693, 694), (711, 710, 694, 695), (708, 711, 695, 692), (699, 697, 696, 698), (689, 690, 698, 696), (663, 662, 697, 699), (690, 663, 699, 698), (703, 702, 700, 701), (670, 671, 701, 700), (695, 694, 702, 703), (694, 670, 700, 702), (691, 690, 706, 707), (690, 689, 705, 706), (689, 688, 704, 705), (688, 691, 707, 704), (707, 706, 711, 708), (711, 706, 715, 714), (705, 704, 709, 710), (704, 707, 708, 709), (715, 713, 712, 714), (710, 711, 714, 712), (706, 705, 713, 715), (705, 710, 712, 713), (716, 717, 719, 718), (718, 719, 723, 722), (722, 723, 721, 720), (720, 721, 717, 716), (718, 722, 720, 716), (723, 719, 717, 721), (724, 725, 727, 726), (727, 731, 739, 736), (730, 731, 729, 728), (728, 729, 744, 745), (726, 730, 728, 724), (731, 727, 725, 729), (735, 734, 733, 732), (724, 732, 742, 740), (724, 728, 735, 732), (729, 725, 733, 734), (737, 736, 739, 738), (736, 737, 751, 750), (730, 738, 755, 753), (730, 726, 737, 738), (741, 740, 742, 743), (725, 724, 740, 741), (732, 733, 743, 742), (733, 725, 741, 743), (745, 744, 746, 747), (729, 734, 746, 744), (735, 728, 745, 747), (734, 735, 747, 746), (749, 748, 750, 751), (726, 727, 748, 749), (727, 736, 750, 748), (737, 726, 749, 751), (752, 753, 755, 754), (738, 739, 754, 755), (731, 730, 753, 752), (739, 731, 752, 754), (756, 757, 759, 758), (759, 763, 771, 768), (762, 763, 761, 760), (760, 761, 776, 777), (758, 762, 760, 756), (763, 759, 757, 761), (767, 766, 765, 764), (756, 764, 774, 772), (756, 760, 767, 764), (761, 757, 765, 766), (769, 768, 771, 770), (768, 769, 783, 782), (762, 770, 787, 785), (762, 758, 769, 770), (773, 772, 774, 775), (757, 756, 772, 773), (764, 765, 775, 774), (765, 757, 773, 775), (777, 776, 778, 779), (761, 766, 778, 776), (767, 760, 777, 779), (766, 767, 779, 778), (781, 780, 782, 783), (758, 759, 780, 781), (759, 768, 782, 780), (769, 758, 781, 783), (784, 785, 787, 786), (770, 771, 786, 787), (763, 762, 785, 784), (771, 763, 784, 786), (796, 800, 801, 790), (790, 801, 802, 794), (798, 803, 793, 792), (792, 793, 789, 788), (796, 798, 792, 788), (803, 800, 789, 793), (795, 791, 805, 806), (790, 794, 808, 809), (794, 802, 803, 798), (788, 789, 800, 796), (797, 791, 801, 800), (791, 795, 802, 801), (795, 799, 803, 802), (799, 797, 800, 803), (808, 810, 814, 812), (799, 795, 806, 807), (791, 797, 804, 805), (797, 799, 807, 804), (794, 798, 810, 808), (796, 790, 809, 811), (798, 796, 811, 810), (811, 809, 813, 815), (809, 808, 812, 813), (810, 811, 815, 814), (804, 807, 814, 815), (806, 812, 814, 807), (805, 813, 812, 806), (804, 815, 813, 805), (816, 817, 819, 818), (818, 819, 823, 822), (822, 823, 821, 820), (820, 821, 817, 816), (818, 822, 820, 816), (823, 819, 817, 821), (824, 825, 827, 826), (861, 860, 843, 842), (828, 830, 869, 870), (834, 835, 825, 824), (838, 830, 828, 837), (833, 827, 825, 835), (854, 833, 835, 853), (826, 832, 834, 824), (855, 853, 835, 834), (827, 833, 847, 844), (828, 829, 839, 837), (831, 836, 839, 829), (848, 838, 837, 851), (848, 850, 836, 838), (843, 840, 841, 842), (863, 862, 841, 840), (840, 843, 865, 864), (829, 828, 870, 871), (845, 844, 847, 846), (826, 827, 844, 845), (833, 832, 846, 847), (832, 826, 845, 846), (854, 850, 857, 856), (852, 848, 851, 855), (837, 839, 849, 851), (836, 850, 849, 839), (832, 852, 855, 834), (832, 833, 854, 852), (851, 849, 853, 855), (850, 854, 853, 849), (859, 856, 857, 858), (852, 854, 856, 859), (848, 852, 859, 858), (850, 848, 858, 857), (830, 861, 874, 869), (838, 836, 863, 860), (836, 831, 862, 863), (830, 838, 860, 861), (866, 867, 864, 865), (860, 863, 867, 866), (863, 840, 864, 867), (843, 860, 866, 865), (869, 868, 871, 870), (875, 874, 873, 872), (868, 869, 874, 875), (842, 841, 872, 873), (861, 842, 873, 874), (829, 871, 881, 877), (871, 868, 880, 881), (875, 872, 883, 882), (879, 878, 882, 883), (876, 877, 881, 880), (878, 876, 880, 882), (841, 862, 878, 879), (872, 841, 879, 883), (831, 829, 877, 876), (868, 875, 882, 880), (862, 831, 876, 878), (884, 885, 887, 886), (886, 887, 891, 890), (890, 891, 889, 888), (888, 889, 885, 884), (886, 890, 888, 884), (891, 887, 885, 889), (892, 893, 895, 894), (894, 895, 899, 898), (898, 899, 897, 896), (896, 897, 893, 892), (894, 898, 896, 892), (899, 895, 893, 897)])
_uv = me_cube_001.uv_layers.new(name='UVMap')
_uv.uv.foreach_set('vector', [0.375, 0.0, 0.625, 0.0, 0.625, 0.25, 0.375, 0.25, 0.375, 0.25, 0.625, 0.25, 0.625, 0.5, 0.375, 0.5, 0.375, 0.5, 0.625, 0.5, 0.625, 0.5, 0.375, 0.5, 0.375, 0.75, 0.625, 0.75, 0.625, 1.0, 0.375, 1.0, 0.125, 0.5, 0.375, 0.5, 0.375, 0.75, 0.125, 0.75, 0.625, 0.5, 0.875, 0.5, 0.875, 0.75, 0.625, 0.75, 0.625, 0.75, 0.375, 0.75, 0.375, 0.75, 0.625, 0.75, 0.625, 0.75, 0.375, 0.75, 0.375, 0.75, 0.625, 0.75, 0.375, 0.75, 0.375, 0.5, 0.375, 0.5, 0.375, 0.75, 0.625, 0.5, 0.625, 0.75, 0.625, 0.75, 0.625, 0.5, 0.375, 0.5, 0.625, 0.5, 0.625, 0.75, 0.375, 0.75, 0.375, 0.75, 0.375, 0.5, 0.375, 0.5, 0.375, 0.75, 0.375, 0.5, 0.375, 0.75, 0.375, 0.75, 0.375, 0.5, 0.625, 0.5, 0.625, 0.75, 0.625, 0.75, 0.625, 0.5, 0.375, 0.5, 0.625, 0.5, 0.625, 0.5, 0.375, 0.5, 0.625, 0.75, 0.625, 0.5, 0.625, 0.5, 0.625, 0.75, 0.375, 0.75, 0.625, 0.75, 0.625, 0.75, 0.375, 0.75, 0.375, 0.5, 0.375, 0.75, 0.375, 0.75, 0.375, 0.5, 0.625, 0.75, 0.625, 1.0, 0.625, 1.0, 0.625, 0.75, 0.375, 0.0, 0.625, 0.0, 0.625, 0.0, 0.375, 0.0, 0.375, 1.0, 0.375, 0.75, 0.375, 0.75, 0.375, 1.0, 0.0, 0.0, 0.0, 0.0, 0.0, 0.0, 0.0, 0.0, 0.375, 1.0, 0.375, 0.75, 0.375, 0.75, 0.375, 1.0, 0.375, 0.0, 0.625, 0.0, 0.625, 0.0, 0.375, 0.0, 0.625, 0.75, 0.625, 1.0, 0.625, 1.0, 0.625, 0.75, 0.625, 0.75, 0.625, 0.75, 0.625, 0.75, 0.625, 0.75, 0.0, 0.0, 0.0, 0.0, 0.0, 0.0, 0.0, 0.0, 0.375, 0.75, 0.625, 0.75, 0.625, 0.75, 0.375, 0.75, 0.375, 0.75, 0.375, 0.75, 0.375, 0.75, 0.375, 0.75, 0.375, 0.75, 0.0, 0.0, 0.625, 0.75, 0.625, 0.75, 0.375, 0.75, 0.0, 0.0, 0.375, 0.75, 0.375, 0.75, 0.0, 0.0, 0.625, 0.75, 0.625, 0.75, 0.625, 0.75, 0.625, 0.75, 0.625, 0.75, 0.0, 0.0, 0.0, 0.0, 0.625, 0.75, 0.625, 0.75, 0.625, 0.75, 0.625, 0.75, 0.625, 0.75, 0.375, 0.75, 0.0, 0.0, 0.0, 0.0, 0.375, 0.75, 0.0, 0.0, 0.625, 0.75, 0.625, 0.75, 0.0, 0.0, 0.375, 0.75, 0.625, 0.75, 0.625, 0.75, 0.375, 0.75, 0.625, 0.75, 0.625, 0.75, 0.625, 0.75, 0.625, 0.75, 0.375, 0.75, 0.0, 0.0, 0.0, 0.0, 0.375, 0.75, 0.0, 0.0, 0.625, 0.75, 0.625, 0.75, 0.0, 0.0, 0.0, 0.0, 0.0, 0.0, 0.0, 0.0, 0.0, 0.0, 0.375, 0.75, 0.0, 0.0, 0.625, 0.75, 0.625, 0.75, 0.375, 0.75, 0.375, 0.75, 0.625, 0.75, 0.625, 0.75, 0.375, 0.75, 0.625, 0.75, 0.625, 0.75, 0.625, 0.75, 0.625, 0.75, 0.375, 0.75, 0.625, 0.75, 0.625, 0.75, 0.375, 0.75, 0.625, 0.75, 0.375, 0.75, 0.375, 0.75, 0.625, 0.75, 0.625, 0.75, 0.625, 0.75, 0.625, 0.75, 0.625, 0.75, 0.375, 0.75, 0.625, 0.75, 0.625, 0.75, 0.375, 0.75, 0.0, 0.0, 0.0, 0.0, 0.0, 0.0, 0.0, 0.0, 0.0, 0.0, 0.625, 0.75, 0.625, 0.75, 0.0, 0.0, 0.375, 0.75, 0.0, 0.0, 0.0, 0.0, 0.375, 0.75, 0.625, 0.75, 0.625, 0.75, 0.625, 0.75, 0.625, 0.75, 0.0, 0.0, 0.625, 0.75, 0.625, 0.75, 0.0, 0.0, 0.0, 0.0, 0.0, 0.0, 0.0, 0.0, 0.0, 0.0, 0.625, 0.75, 0.625, 0.75, 0.625, 0.75, 0.625, 0.75, 0.625, 0.75, 0.0, 0.0, 0.0, 0.0, 0.625, 0.75, 0.375, 0.0, 0.625, 0.0, 0.625, 0.25, 0.375, 0.25, 0.375, 0.25, 0.625, 0.25, 0.625, 0.5, 0.375, 0.5, 0.375, 0.5, 0.625, 0.5, 0.625, 0.75, 0.375, 0.75, 0.375, 0.75, 0.625, 0.75, 0.625, 1.0, 0.375, 1.0, 0.125, 0.5, 0.375, 0.5, 0.375, 0.75, 0.125, 0.75, 0.625, 0.5, 0.875, 0.5, 0.875, 0.75, 0.625, 0.75, 0.625, 0.75, 0.625, 1.0, 0.625, 1.0, 0.625, 0.75, 0.375, 1.0, 0.375, 1.0, 0.375, 1.0, 0.375, 1.0, 0.375, 1.0, 0.375, 0.75, 0.375, 0.75, 0.375, 1.0, 0.375, 0.0, 0.625, 0.0, 0.625, 0.0, 0.375, 0.0, 0.625, 1.0, 0.625, 1.0, 0.625, 1.0, 0.625, 1.0, 0.375, 1.0, 0.625, 1.0, 0.625, 1.0, 0.375, 1.0, 0.625, 0.0, 0.375, 0.0, 0.375, 0.0, 0.625, 0.0, 0.625, 1.0, 0.625, 0.75, 0.375, 0.75, 0.625, 0.75, 0.375, 0.75, 0.375, 1.0, 0.375, 0.75, 0.375, 1.0, 0.375, 1.0, 0.375, 0.75, 0.375, 0.75, 0.625, 0.75, 0.625, 0.75, 0.375, 0.75, 0.625, 0.75, 0.375, 0.75, 0.375, 0.75, 0.625, 0.75, 0.625, 1.0, 0.625, 0.75, 0.625, 0.75, 0.625, 1.0, 0.375, 0.0, 0.625, 0.0, 0.625, 0.0, 0.375, 0.0, 0.375, 0.0, 0.625, 0.0, 0.625, 0.0, 0.375, 0.0, 0.625, 0.0, 0.375, 0.0, 0.375, 0.0, 0.625, 0.0, 0.625, 1.0, 0.625, 1.0, 0.625, 1.0, 0.625, 1.0, 0.375, 1.0, 0.375, 1.0, 0.375, 1.0, 0.375, 1.0, 0.625, 0.25, 0.375, 0.25, 0.375, 0.25, 0.625, 0.25, 0.375, 0.4538, 0.625, 0.4538, 0.625, 0.5, 0.375, 0.5, 0.125, 0.75, 0.1708, 0.75, 0.1708, 0.75, 0.125, 0.75, 0.3288, 0.5, 0.375, 0.5, 0.375, 0.75, 0.3288, 0.75, 0.8292, 0.5, 0.875, 0.5, 0.875, 0.75, 0.8292, 0.75, 0.375, 0.5, 0.625, 0.5, 0.625, 0.5, 0.375, 0.5, 0.625, 0.75, 0.375, 0.75, 0.375, 0.5, 0.375, 0.5, 0.625, 0.5, 0.625, 0.5, 0.625, 0.5, 0.6712, 0.5, 0.6712, 0.75, 0.625, 0.75, 0.1708, 0.5, 0.3288, 0.5, 0.3288, 0.75, 0.1708, 0.75, 0.625, 0.7962, 0.375, 0.7962, 0.375, 0.7962, 0.625, 0.7962, 0.375, 0.2958, 0.625, 0.2958, 0.625, 0.4538, 0.375, 0.4538, 0.375, 0.75, 0.625, 0.75, 0.625, 0.7962, 0.375, 0.7962, 0.3288, 0.75, 0.375, 0.75, 0.375, 0.75, 0.3288, 0.75, 0.375, 0.75, 0.625, 0.75, 0.625, 0.75, 0.375, 0.75, 0.375, 0.5, 0.375, 0.75, 0.375, 0.75, 0.375, 0.5, 0.625, 0.75, 0.6712, 0.75, 0.6712, 0.75, 0.625, 0.75, 0.375, 0.25, 0.625, 0.25, 0.625, 0.2958, 0.375, 0.2958, 0.125, 0.5, 0.1708, 0.5, 0.1708, 0.75, 0.125, 0.75, 0.6712, 0.5, 0.8292, 0.5, 0.8292, 0.75, 0.6712, 0.75, 0.375, 0.7962, 0.625, 0.7962, 0.625, 0.9542, 0.375, 0.9542, 0.375, 0.9542, 0.625, 0.9542, 0.625, 1.0, 0.375, 1.0, 0.625, 0.0, 0.375, 0.0, 0.375, 0.0, 0.625, 0.0, 0.8292, 0.75, 0.875, 0.75, 0.875, 0.75, 0.8292, 0.75, 0.375, 0.9542, 0.625, 0.9542, 0.625, 0.9542, 0.375, 0.9542, 0.375, 0.0, 0.625, 0.0, 0.625, 0.25, 0.375, 0.25, 0.375, 0.25, 0.625, 0.25, 0.625, 0.5, 0.375, 0.5, 0.375, 0.5, 0.625, 0.5, 0.625, 0.75, 0.375, 0.75, 0.375, 0.75, 0.625, 0.75, 0.625, 1.0, 0.375, 1.0, 0.125, 0.5, 0.375, 0.5, 0.375, 0.75, 0.125, 0.75, 0.625, 0.5, 0.875, 0.5, 0.875, 0.75, 0.625, 0.75, 0.125, 0.5, 0.875, 0.5, 0.875, 0.5, 0.125, 0.5, 0.375, 0.5, 0.125, 0.5, 0.875, 0.5, 0.625, 0.5, 0.625, 0.75, 0.375, 0.75, 0.375, 0.5, 0.625, 0.5, 0.125, 0.5, 0.125, 0.75, 0.125, 0.75, 0.125, 0.5, 0.125, 0.5, 0.375, 0.5, 0.375, 0.75, 0.125, 0.75, 0.375, 0.75, 0.625, 0.75, 0.625, 0.75, 0.375, 0.75, 0.625, 0.5, 0.875, 0.5, 0.875, 0.75, 0.625, 0.75, 0.875, 0.75, 0.875, 0.5, 0.875, 0.5, 0.875, 0.75, 0.875, 0.75, 0.875, 0.5, 0.875, 0.5, 0.875, 0.75, 0.125, 0.75, 0.375, 0.75, 0.375, 0.75, 0.125, 0.75, 0.875, 0.5, 0.125, 0.5, 0.125, 0.5, 0.875, 0.5, 0.125, 0.5, 0.125, 0.5, 0.125, 0.5, 0.125, 0.5, 0.875, 0.5, 0.125, 0.5, 0.125, 0.5, 0.875, 0.5, 0.875, 0.5, 0.875, 0.5, 0.875, 0.5, 0.875, 0.5, 0.125, 0.5, 0.125, 0.75, 0.875, 0.75, 0.875, 0.5, 0.875, 0.5, 0.125, 0.5, 0.125, 0.5, 0.875, 0.5, 0.125, 0.5, 0.125, 0.75, 0.125, 0.75, 0.125, 0.5, 0.125, 0.75, 0.875, 0.75, 0.875, 0.75, 0.125, 0.75, 0.125, 0.5, 0.875, 0.5, 0.875, 0.5, 0.125, 0.5, 0.125, 0.5, 0.125, 0.5, 0.125, 0.5, 0.125, 0.5, 0.875, 0.5, 0.875, 0.5, 0.875, 0.5, 0.875, 0.5, 0.875, 0.5, 0.125, 0.5, 0.125, 0.5, 0.875, 0.5, 0.875, 0.75, 0.875, 0.75, 0.875, 0.75, 0.875, 0.75, 0.875, 0.75, 0.125, 0.75, 0.125, 0.75, 0.875, 0.75, 0.375, 0.75, 0.625, 0.75, 0.625, 0.75, 0.375, 0.75, 0.625, 0.75, 0.875, 0.75, 0.875, 0.75, 0.625, 0.75, 0.125, 0.75, 0.125, 0.75, 0.125, 0.75, 0.125, 0.75, 0.625, 0.75, 0.875, 0.75, 0.125, 0.75, 0.125, 0.75, 0.375, 0.75, 0.125, 0.75, 0.125, 0.75, 0.125, 0.75, 0.125, 0.75, 0.875, 0.75, 0.125, 0.75, 0.125, 0.75, 0.875, 0.75, 0.125, 0.75, 0.375, 0.75, 0.375, 0.75, 0.125, 0.75, 0.625, 0.75, 0.875, 0.75, 0.875, 0.75, 0.875, 0.75, 0.625, 0.75, 0.375, 0.0, 0.625, 0.0, 0.625, 0.25, 0.375, 0.25, 0.375, 0.25, 0.625, 0.25, 0.625, 0.5, 0.375, 0.5, 0.625, 0.5, 0.625, 0.75, 0.625, 0.75, 0.625, 0.5, 0.125, 0.75, 0.375, 0.75, 0.375, 0.75, 0.125, 0.75, 0.125, 0.5, 0.375, 0.5, 0.375, 0.75, 0.125, 0.75, 0.625, 0.5, 0.875, 0.5, 0.875, 0.75, 0.625, 0.75, 0.375, 0.75, 0.625, 0.75, 0.625, 1.0, 0.375, 1.0, 0.625, 0.75, 0.875, 0.75, 0.875, 0.75, 0.625, 0.75, 0.375, 0.75, 0.625, 0.75, 0.625, 0.75, 0.375, 0.75, 0.625, 0.0, 0.375, 0.0, 0.375, 0.0, 0.625, 0.0, 0.375, 0.5, 0.625, 0.5, 0.625, 0.75, 0.375, 0.75, 0.375, 0.5, 0.625, 0.5, 0.625, 0.5, 0.375, 0.5, 0.625, 0.75, 0.625, 0.75, 0.625, 0.75, 0.625, 0.75, 0.375, 0.75, 0.375, 0.5, 0.375, 0.5, 0.375, 0.75, 0.375, 0.75, 0.375, 0.5, 0.375, 0.5, 0.375, 0.75, 0.625, 0.75, 0.375, 0.75, 0.375, 0.75, 0.625, 0.75, 0.375, 0.5, 0.625, 0.5, 0.625, 0.5, 0.375, 0.5, 0.625, 0.5, 0.625, 0.75, 0.625, 0.75, 0.625, 0.5, 0.625, 0.75, 0.375, 0.75, 0.375, 0.75, 0.625, 0.75, 0.625, 0.75, 0.375, 0.75, 0.375, 0.75, 0.625, 0.75, 0.375, 0.75, 0.375, 0.75, 0.375, 0.75, 0.375, 0.75, 0.375, 0.75, 0.625, 0.75, 0.625, 0.75, 0.375, 0.75, 0.625, 0.5, 0.625, 0.75, 0.625, 0.75, 0.625, 0.5, 0.375, 0.5, 0.625, 0.5, 0.625, 0.5, 0.375, 0.5, 0.625, 0.75, 0.375, 0.75, 0.375, 0.75, 0.625, 0.75, 0.375, 0.75, 0.375, 0.5, 0.375, 0.5, 0.375, 0.75, 0.625, 0.5, 0.625, 0.75, 0.625, 0.75, 0.625, 0.5, 0.375, 0.5, 0.625, 0.5, 0.625, 0.5, 0.375, 0.5, 0.625, 0.75, 0.625, 0.75, 0.625, 0.75, 0.625, 0.75, 0.375, 0.75, 0.375, 0.5, 0.375, 0.5, 0.375, 0.75, 0.625, 0.75, 0.375, 0.75, 0.375, 0.75, 0.625, 0.75, 0.625, 0.75, 0.375, 0.75, 0.375, 0.75, 0.625, 0.75, 0.375, 0.75, 0.375, 0.75, 0.375, 0.75, 0.375, 0.75, 0.375, 0.75, 0.625, 0.75, 0.625, 0.75, 0.375, 0.75, 0.375, 0.0, 0.625, 0.0, 0.625, 0.25, 0.375, 0.25, 0.375, 0.363, 0.625, 0.363, 0.625, 0.5, 0.375, 0.5, 0.375, 0.5, 0.625, 0.5, 0.625, 0.75, 0.375, 0.75, 0.375, 0.887, 0.625, 0.887, 0.625, 1.0, 0.375, 1.0, 0.238, 0.5, 0.375, 0.5, 0.375, 0.75, 0.238, 0.75, 0.762, 0.5, 0.875, 0.5, 0.875, 0.75, 0.762, 0.75, 0.625, 0.5, 0.762, 0.5, 0.762, 0.75, 0.625, 0.75, 0.125, 0.5, 0.238, 0.5, 0.238, 0.75, 0.125, 0.75, 0.375, 0.75, 0.625, 0.75, 0.625, 0.75, 0.375, 0.75, 0.375, 0.25, 0.625, 0.25, 0.625, 0.363, 0.375, 0.363, 0.375, 0.75, 0.625, 0.75, 0.625, 0.887, 0.375, 0.887, 0.762, 0.75, 0.762, 0.75, 0.762, 0.75, 0.762, 0.75, 0.238, 0.75, 0.375, 0.75, 0.375, 0.75, 0.238, 0.75, 0.625, 0.75, 0.762, 0.75, 0.762, 0.75, 0.625, 0.75, 0.625, 0.75, 0.762, 0.75, 0.762, 0.75, 0.625, 0.75, 0.238, 0.75, 0.375, 0.75, 0.375, 0.75, 0.238, 0.75, 0.625, 0.887, 0.375, 0.887, 0.375, 0.887, 0.625, 0.887, 0.375, 0.75, 0.625, 0.75, 0.625, 0.75, 0.375, 0.75, 0.625, 0.887, 0.375, 0.887, 0.375, 0.887, 0.625, 0.887, 0.375, 0.887, 0.625, 0.887, 0.625, 0.887, 0.375, 0.887, 0.625, 0.887, 0.375, 0.887, 0.375, 0.887, 0.625, 0.887, 0.238, 0.75, 0.238, 0.75, 0.238, 0.75, 0.238, 0.75, 0.375, 0.0, 0.625, 0.0, 0.625, 0.25, 0.375, 0.25, 0.375, 0.25, 0.625, 0.25, 0.625, 0.5, 0.375, 0.5, 0.375, 0.5, 0.625, 0.5, 0.625, 0.75, 0.375, 0.75, 0.375, 0.75, 0.625, 0.75, 0.625, 1.0, 0.375, 1.0, 0.125, 0.5, 0.375, 0.5, 0.375, 0.75, 0.125, 0.75, 0.625, 0.5, 0.875, 0.5, 0.875, 0.75, 0.625, 0.75, 0.625, 0.417, 0.375, 0.417, 0.375, 0.417, 0.625, 0.417, 0.375, 0.5, 0.625, 0.5, 0.625, 0.75, 0.375, 0.75, 0.875, 0.75, 0.125, 0.75, 0.1944, 0.75, 0.292, 0.75, 0.375, 0.75, 0.625, 0.75, 0.8409, 0.75, 0.8409, 0.75, 0.292, 0.5, 0.375, 0.5, 0.375, 0.75, 0.292, 0.75, 0.625, 0.5, 0.708, 0.5, 0.8056, 0.5, 0.875, 0.5, 0.875, 0.6852, 0.8409, 0.6852, 0.8409, 0.75, 0.625, 0.75, 0.375, 0.0, 0.625, 0.0, 0.625, 0.25, 0.375, 0.25, 0.375, 0.0, 0.625, 0.0, 0.625, 0.0, 0.375, 0.0, 0.875, 0.75, 0.875, 0.5, 0.875, 0.5, 0.875, 0.75, 0.125, 0.5, 0.125, 0.75, 0.125, 0.75, 0.125, 0.5, 1.0, 0.5, 1.0, 1.0, 0.9688, 1.0, 0.9688, 0.5, 0.9688, 0.5, 0.9688, 1.0, 0.9375, 1.0, 0.9375, 0.5, 0.9375, 0.5, 0.9375, 1.0, 0.9062, 1.0, 0.9062, 0.5, 0.9062, 0.5, 0.9062, 1.0, 0.875, 1.0, 0.875, 0.5, 0.875, 0.5, 0.875, 1.0, 0.8438, 1.0, 0.8438, 0.5, 0.8438, 0.5, 0.8438, 1.0, 0.8125, 1.0, 0.8125, 0.5, 0.8125, 0.5, 0.8125, 1.0, 0.7812, 1.0, 0.7812, 0.5, 0.7812, 0.5, 0.7812, 1.0, 0.75, 1.0, 0.75, 0.5, 0.75, 0.5, 0.75, 1.0, 0.7188, 1.0, 0.7188, 0.5, 0.7188, 0.5, 0.7188, 1.0, 0.6875, 1.0, 0.6875, 0.5, 0.6875, 0.5, 0.6875, 1.0, 0.6562, 1.0, 0.6562, 0.5, 0.6562, 0.5, 0.6562, 1.0, 0.625, 1.0, 0.625, 0.5, 0.625, 0.5, 0.625, 1.0, 0.5938, 1.0, 0.5938, 0.5, 0.5938, 0.5, 0.5938, 1.0, 0.5625, 1.0, 0.5625, 0.5, 0.5625, 0.5, 0.5625, 1.0, 0.5312, 1.0, 0.5312, 0.5, 0.5312, 0.5, 0.5312, 1.0, 0.5, 1.0, 0.5, 0.5, 0.5, 0.5, 0.5, 1.0, 0.4688, 1.0, 0.4688, 0.5, 0.4688, 0.5, 0.4688, 1.0, 0.4375, 1.0, 0.4375, 0.5, 0.4375, 0.5, 0.4375, 1.0, 0.4062, 1.0, 0.4062, 0.5, 0.4062, 0.5, 0.4062, 1.0, 0.375, 1.0, 0.375, 0.5, 0.375, 0.5, 0.375, 1.0, 0.3438, 1.0, 0.3438, 0.5, 0.3438, 0.5, 0.3438, 1.0, 0.3125, 1.0, 0.3125, 0.5, 0.3125, 0.5, 0.3125, 1.0, 0.2812, 1.0, 0.2812, 0.5, 0.2812, 0.5, 0.2812, 1.0, 0.25, 1.0, 0.25, 0.5, 0.25, 0.5, 0.25, 1.0, 0.2188, 1.0, 0.2188, 0.5, 0.2188, 0.5, 0.2188, 1.0, 0.1875, 1.0, 0.1875, 0.5, 0.1875, 0.5, 0.1875, 1.0, 0.1562, 1.0, 0.1562, 0.5, 0.1562, 0.5, 0.1562, 1.0, 0.125, 1.0, 0.125, 0.5, 0.125, 0.5, 0.125, 1.0, 0.09375, 1.0, 0.09375, 0.5, 0.09375, 0.5, 0.09375, 1.0, 0.0625, 1.0, 0.0625, 0.5, 0.2968, 0.4854, 0.25, 0.49, 0.2032, 0.4854, 0.1582, 0.4717, 0.1167, 0.4496, 0.08029, 0.4197, 0.05045, 0.3833, 0.02827, 0.3418, 0.01461, 0.2968, 0.01, 0.25, 0.01461, 0.2032, 0.02827, 0.1582, 0.05045, 0.1167, 0.08029, 0.08029, 0.1167, 0.05045, 0.1582, 0.02827, 0.2032, 0.01461, 0.25, 0.01, 0.2968, 0.01461, 0.3418, 0.02827, 0.3833, 0.05045, 0.4197, 0.08029, 0.4496, 0.1167, 0.4717, 0.1582, 0.4854, 0.2032, 0.49, 0.25, 0.4854, 0.2968, 0.4717, 0.3418, 0.4496, 0.3833, 0.4197, 0.4197, 0.3833, 0.4496, 0.3418, 0.4717, 0.0625, 0.5, 0.0625, 1.0, 0.03125, 1.0, 0.03125, 0.5, 0.03125, 0.5, 0.03125, 1.0, 0.0, 1.0, 0.0, 0.5, 0.75, 0.49, 0.7968, 0.4854, 0.8418, 0.4717, 0.8833, 0.4496, 0.9197, 0.4197, 0.9496, 0.3833, 0.9717, 0.3418, 0.9854, 0.2968, 0.99, 0.25, 0.9854, 0.2032, 0.9717, 0.1582, 0.9496, 0.1167, 0.9197, 0.08029, 0.8833, 0.05045, 0.8418, 0.02827, 0.7968, 0.01461, 0.75, 0.01, 0.7032, 0.01461, 0.6582, 0.02827, 0.6167, 0.05045, 0.5803, 0.08029, 0.5504, 0.1167, 0.5283, 0.1582, 0.5146, 0.2032, 0.51, 0.25, 0.5146, 0.2968, 0.5283, 0.3418, 0.5504, 0.3833, 0.5803, 0.4197, 0.6167, 0.4496, 0.6582, 0.4717, 0.7032, 0.4854, 0.8409, 0.75, 0.8409, 0.6852, 0.875, 0.6852, 0.875, 0.75, 0.8409, 0.75, 0.8409, 0.6852, 0.8409, 0.6852, 0.8409, 0.75, 0.375, 0.25, 0.125, 0.75, 0.875, 0.75, 0.875, 0.6852, 0.875, 0.6852, 0.625, 0.25, 0.8409, 0.6852, 0.875, 0.6852, 0.875, 0.6852, 0.8409, 0.6852, 0.1944, 0.5, 0.292, 0.5, 0.292, 0.75, 0.1944, 0.75, 0.375, 0.3194, 0.625, 0.3194, 0.625, 0.417, 0.375, 0.417, 0.1944, 0.5, 0.125, 0.5, 0.125, 0.5, 0.1944, 0.5, 0.125, 0.5, 0.1944, 0.5, 0.1944, 0.75, 0.125, 0.75, 0.375, 0.417, 0.625, 0.417, 0.625, 0.5, 0.375, 0.5, 0.625, 0.5, 0.375, 0.5, 0.375, 0.5, 0.625, 0.5, 0.375, 0.5, 0.292, 0.5, 0.292, 0.5, 0.375, 0.5, 0.708, 0.5, 0.625, 0.5, 0.625, 0.5, 0.708, 0.5, 0.375, 0.25, 0.625, 0.25, 0.625, 0.3194, 0.375, 0.3194, 0.375, 0.25, 0.625, 0.25, 0.625, 0.25, 0.375, 0.25, 0.625, 0.3194, 0.375, 0.3194, 0.375, 0.3194, 0.625, 0.3194, 0.875, 0.5, 0.8056, 0.5, 0.8056, 0.5, 0.875, 0.5, 0.708, 0.5, 0.625, 0.5, 0.625, 0.5, 0.708, 0.5, 0.375, 0.5, 0.292, 0.5, 0.292, 0.5, 0.375, 0.5, 0.625, 0.5, 0.375, 0.5, 0.375, 0.5, 0.625, 0.5, 0.375, 0.417, 0.625, 0.417, 0.625, 0.417, 0.375, 0.417, 0.375, 0.417, 0.625, 0.417, 0.625, 0.417, 0.375, 0.417, 0.375, 0.417, 0.625, 0.417, 0.625, 0.417, 0.375, 0.417, 0.292, 0.5, 0.292, 0.5, 0.292, 0.5, 0.292, 0.5, 0.708, 0.5, 0.708, 0.5, 0.708, 0.5, 0.708, 0.5, 0.375, 0.0, 0.625, 0.0, 0.625, 0.25, 0.375, 0.25, 0.4323, 0.4366, 0.625, 0.5, 0.625, 0.5, 0.375, 0.5, 0.246, 0.5, 0.375, 0.5, 0.625, 0.5, 0.625, 0.75, 0.375, 0.75, 0.375, 0.9368, 0.625, 0.9368, 0.625, 1.0, 0.375, 1.0, 0.246, 0.5, 0.375, 0.5, 0.375, 0.75, 0.246, 0.75, 0.8118, 0.5, 0.875, 0.5, 0.875, 0.75, 0.8118, 0.75, 0.125, 0.5, 0.1882, 0.5, 0.1882, 0.75, 0.125, 0.75, 0.375, 0.879, 0.625, 0.879, 0.625, 0.9368, 0.375, 0.9368, 0.375, 0.25, 0.625, 0.25, 0.625, 0.3132, 0.375, 0.3132, 0.375, 0.9368, 0.625, 0.9368, 0.625, 0.9368, 0.375, 0.9368, 0.8118, 0.75, 0.8118, 0.5, 0.8118, 0.5, 0.8118, 0.75, 0.375, 0.3132, 0.625, 0.3132, 0.625, 0.3132, 0.375, 0.3132, 0.1882, 0.75, 0.1882, 0.5, 0.1882, 0.5, 0.1882, 0.75, 0.754, 0.5, 0.8118, 0.5, 0.8118, 0.5, 0.8118, 0.75, 0.754, 0.75, 0.625, 0.75, 0.625, 0.5, 0.625, 0.5, 0.625, 0.5, 0.625, 0.5, 0.754, 0.5, 0.246, 0.5, 0.1882, 0.5, 0.1882, 0.5, 0.246, 0.5, 0.375, 0.3132, 0.625, 0.3132, 0.625, 0.3132, 0.375, 0.3132, 0.375, 0.5, 0.375, 0.5, 0.375, 0.5, 0.246, 0.5, 0.246, 0.5, 0.246, 0.5, 0.375, 0.5, 0.375, 0.5, 0.625, 0.5, 0.375, 0.5, 0.375, 0.5, 0.625, 0.5, 0.375, 0.371, 0.4979, 0.371, 0.4979, 0.371, 0.375, 0.371, 0.625, 0.5, 0.375, 0.5, 0.375, 0.5, 0.625, 0.5, 0.625, 0.371, 0.375, 0.371, 0.375, 0.3132, 0.625, 0.3132, 0.375, 0.75, 0.625, 0.75, 0.625, 0.879, 0.375, 0.879, 0.1882, 0.5, 0.246, 0.5, 0.246, 0.75, 0.1882, 0.75, 0.625, 0.5, 0.625, 0.5, 0.625, 0.5, 0.625, 0.5, 0.625, 0.5, 0.625, 0.5, 0.375, 0.5, 0.375, 0.5, 0.375, 0.5, 0.246, 0.5, 0.246, 0.5, 0.375, 0.5, 0.375, 0.371, 0.625, 0.371, 0.625, 0.371, 0.4979, 0.371, 0.375, 0.371, 0.375, 0.5, 0.375, 0.5, 0.625, 0.5, 0.625, 0.5, 0.625, 0.5, 0.625, 0.5, 0.625, 0.5, 0.625, 0.5, 0.625, 0.371, 0.625, 0.5, 0.625, 0.5, 0.4323, 0.4366, 0.625, 0.5, 0.375, 0.5, 0.375, 0.5, 0.625, 0.5, 0.625, 0.5, 0.625, 0.5, 0.625, 0.5, 0.625, 0.5, 0.4323, 0.4366, 0.625, 0.5, 0.625, 0.5, 0.4323, 0.4366, 1.0, 0.5, 1.0, 1.0, 0.9688, 1.0, 0.9688, 0.5, 0.9688, 0.5, 0.9688, 1.0, 0.9375, 1.0, 0.9375, 0.5, 0.9375, 0.5, 0.9375, 1.0, 0.9062, 1.0, 0.9062, 0.5, 0.9062, 0.5, 0.9062, 1.0, 0.875, 1.0, 0.875, 0.5, 0.875, 0.5, 0.875, 1.0, 0.8438, 1.0, 0.8438, 0.5, 0.8438, 0.5, 0.8438, 1.0, 0.8125, 1.0, 0.8125, 0.5, 0.8125, 0.5, 0.8125, 1.0, 0.7812, 1.0, 0.7812, 0.5, 0.7812, 0.5, 0.7812, 1.0, 0.75, 1.0, 0.75, 0.5, 0.75, 0.5, 0.75, 1.0, 0.7188, 1.0, 0.7188, 0.5, 0.7188, 0.5, 0.7188, 1.0, 0.6875, 1.0, 0.6875, 0.5, 0.6875, 0.5, 0.6875, 1.0, 0.6562, 1.0, 0.6562, 0.5, 0.6562, 0.5, 0.6562, 1.0, 0.625, 1.0, 0.625, 0.5, 0.625, 0.5, 0.625, 1.0, 0.5938, 1.0, 0.5938, 0.5, 0.5938, 0.5, 0.5938, 1.0, 0.5625, 1.0, 0.5625, 0.5, 0.5625, 0.5, 0.5625, 1.0, 0.5312, 1.0, 0.5312, 0.5, 0.5312, 0.5, 0.5312, 1.0, 0.5, 1.0, 0.5, 0.5, 0.5, 0.5, 0.5, 1.0, 0.4688, 1.0, 0.4688, 0.5, 0.4688, 0.5, 0.4688, 1.0, 0.4375, 1.0, 0.4375, 0.5, 0.4375, 0.5, 0.4375, 1.0, 0.4062, 1.0, 0.4062, 0.5, 0.4062, 0.5, 0.4062, 1.0, 0.375, 1.0, 0.375, 0.5, 0.375, 0.5, 0.375, 1.0, 0.3438, 1.0, 0.3438, 0.5, 0.3438, 0.5, 0.3438, 1.0, 0.3125, 1.0, 0.3125, 0.5, 0.3125, 0.5, 0.3125, 1.0, 0.2812, 1.0, 0.2812, 0.5, 0.2812, 0.5, 0.2812, 1.0, 0.25, 1.0, 0.25, 0.5, 0.25, 0.5, 0.25, 1.0, 0.2188, 1.0, 0.2188, 0.5, 0.2188, 0.5, 0.2188, 1.0, 0.1875, 1.0, 0.1875, 0.5, 0.1875, 0.5, 0.1875, 1.0, 0.1562, 1.0, 0.1562, 0.5, 0.1562, 0.5, 0.1562, 1.0, 0.125, 1.0, 0.125, 0.5, 0.125, 0.5, 0.125, 1.0, 0.09375, 1.0, 0.09375, 0.5, 0.09375, 0.5, 0.09375, 1.0, 0.0625, 1.0, 0.0625, 0.5, 0.2968, 0.4854, 0.25, 0.49, 0.2032, 0.4854, 0.1582, 0.4717, 0.1167, 0.4496, 0.08029, 0.4197, 0.05045, 0.3833, 0.02827, 0.3418, 0.01461, 0.2968, 0.01, 0.25, 0.01461, 0.2032, 0.02827, 0.1582, 0.05045, 0.1167, 0.08029, 0.08029, 0.1167, 0.05045, 0.1582, 0.02827, 0.2032, 0.01461, 0.25, 0.01, 0.2968, 0.01461, 0.3418, 0.02827, 0.3833, 0.05045, 0.4197, 0.08029, 0.4496, 0.1167, 0.4717, 0.1582, 0.4854, 0.2032, 0.49, 0.25, 0.4854, 0.2968, 0.4717, 0.3418, 0.4496, 0.3833, 0.4197, 0.4197, 0.3833, 0.4496, 0.3418, 0.4717, 0.0625, 0.5, 0.0625, 1.0, 0.03125, 1.0, 0.03125, 0.5, 0.03125, 0.5, 0.03125, 1.0, 0.0, 1.0, 0.0, 0.5, 0.75, 0.49, 0.7968, 0.4854, 0.8418, 0.4717, 0.8833, 0.4496, 0.9197, 0.4197, 0.9496, 0.3833, 0.9717, 0.3418, 0.9854, 0.2968, 0.99, 0.25, 0.9854, 0.2032, 0.9717, 0.1582, 0.9496, 0.1167, 0.9197, 0.08029, 0.8833, 0.05045, 0.8418, 0.02827, 0.7968, 0.01461, 0.75, 0.01, 0.7032, 0.01461, 0.6582, 0.02827, 0.6167, 0.05045, 0.5803, 0.08029, 0.5504, 0.1167, 0.5283, 0.1582, 0.5146, 0.2032, 0.51, 0.25, 0.5146, 0.2968, 0.5283, 0.3418, 0.5504, 0.3833, 0.5803, 0.4197, 0.6167, 0.4496, 0.6582, 0.4717, 0.7032, 0.4854, 0.375, 0.0, 0.625, 0.0, 0.625, 0.25, 0.375, 0.25, 0.625, 0.5, 0.375, 0.5, 0.375, 0.5, 0.625, 0.5, 0.375, 0.5, 0.625, 0.5, 0.625, 0.75, 0.375, 0.75, 0.375, 0.75, 0.625, 0.75, 0.625, 1.0, 0.375, 1.0, 0.125, 0.5, 0.375, 0.5, 0.375, 0.75, 0.125, 0.75, 0.625, 0.5, 0.875, 0.5, 0.875, 0.75, 0.625, 0.75, 0.625, 0.5, 0.375, 0.5, 0.375, 0.5, 0.625, 0.5, 0.375, 0.5, 0.125, 0.5, 0.125, 0.5, 0.375, 0.5, 0.875, 0.5, 0.625, 0.5, 0.625, 0.5, 0.875, 0.5, 0.625, 0.5, 0.625, 0.5, 0.625, 0.5, 0.625, 0.5, 0.375, 0.25, 0.625, 0.25, 0.625, 0.25, 0.375, 0.25, 0.875, 0.5, 0.875, 0.5, 0.875, 0.5, 0.875, 0.5, 0.125, 0.5, 0.125, 0.5, 0.125, 0.5, 0.125, 0.5, 0.375, 0.25, 0.625, 0.25, 0.625, 0.25, 0.375, 0.25, 0.375, 0.25, 0.375, 0.25, 0.625, 0.25, 0.625, 0.25, 0.625, 0.5, 0.375, 0.5, 0.375, 0.5, 0.625, 0.5, 0.625, 0.5, 0.375, 0.5, 0.375, 0.5, 0.375, 0.5, 0.375, 0.5, 0.375, 0.5, 0.375, 0.0, 0.625, 0.0, 0.625, 0.25, 0.375, 0.25, 0.375, 0.25, 0.625, 0.25, 0.625, 0.5, 0.375, 0.5, 0.375, 0.5, 0.625, 0.5, 0.625, 0.75, 0.375, 0.75, 0.375, 0.75, 0.625, 0.75, 0.625, 1.0, 0.375, 1.0, 0.125, 0.5, 0.375, 0.5, 0.375, 0.75, 0.125, 0.75, 0.625, 0.5, 0.875, 0.5, 0.875, 0.75, 0.625, 0.75, 0.375, 0.0, 0.625, 0.0, 0.625, 0.25, 0.375, 0.25, 0.375, 0.25, 0.625, 0.25, 0.625, 0.5, 0.375, 0.5, 0.375, 0.5, 0.625, 0.5, 0.625, 0.75, 0.375, 0.75, 0.375, 0.75, 0.625, 0.75, 0.625, 1.0, 0.375, 1.0, 0.125, 0.5, 0.375, 0.5, 0.375, 0.75, 0.125, 0.75, 0.625, 0.5, 0.625, 0.25, 0.625, 0.25, 0.625, 0.5, 0.625, 0.5, 0.875, 0.5, 0.875, 0.75, 0.625, 0.75, 0.625, 0.75, 0.625, 0.5, 0.625, 0.5, 0.625, 0.75, 0.625, 0.25, 0.625, 0.0, 0.625, 0.0, 0.625, 0.25, 0.625, 1.0, 0.625, 0.75, 0.625, 0.75, 0.625, 1.0, 0.375, 0.0, 0.625, 0.0, 0.625, 0.25, 0.375, 0.25, 0.375, 0.25, 0.625, 0.25, 0.625, 0.5, 0.375, 0.5, 0.375, 0.5, 0.625, 0.5, 0.625, 0.75, 0.375, 0.75, 0.375, 0.75, 0.625, 0.75, 0.625, 1.0, 0.375, 1.0, 0.125, 0.5, 0.375, 0.5, 0.375, 0.75, 0.125, 0.75, 0.625, 0.5, 0.875, 0.5, 0.875, 0.75, 0.625, 0.75, 0.375, 0.18, 0.625, 0.18, 0.625, 0.25, 0.375, 0.25, 0.375, 0.25, 0.625, 0.25, 0.625, 0.5, 0.375, 0.5, 0.625, 0.75, 0.375, 0.75, 0.375, 0.75, 0.625, 0.75, 0.375, 0.75, 0.625, 0.75, 0.625, 1.0, 0.375, 1.0, 0.125, 0.675, 0.375, 0.675, 0.375, 0.75, 0.125, 0.75, 0.625, 0.675, 0.875, 0.675, 0.875, 0.75, 0.625, 0.75, 0.625, 0.57, 0.875, 0.57, 0.875, 0.675, 0.625, 0.675, 0.125, 0.57, 0.375, 0.57, 0.375, 0.675, 0.125, 0.675, 0.375, 0.57, 0.625, 0.57, 0.625, 0.675, 0.375, 0.675, 0.375, 0.0, 0.625, 0.0, 0.625, 0.075, 0.375, 0.075, 0.375, 0.5, 0.625, 0.5, 0.625, 0.5, 0.375, 0.5, 0.125, 0.5, 0.375, 0.5, 0.375, 0.57, 0.125, 0.57, 0.625, 0.5, 0.875, 0.5, 0.875, 0.57, 0.625, 0.57, 0.375, 0.075, 0.625, 0.075, 0.625, 0.18, 0.375, 0.18, 0.375, 0.675, 0.625, 0.675, 0.625, 0.75, 0.375, 0.75, 0.375, 0.675, 0.625, 0.675, 0.625, 0.675, 0.375, 0.675, 0.375, 0.75, 0.375, 0.675, 0.375, 0.675, 0.375, 0.75, 0.625, 0.675, 0.625, 0.75, 0.625, 0.75, 0.625, 0.675, 0.375, 0.5, 0.625, 0.5, 0.625, 0.57, 0.375, 0.57, 0.625, 0.57, 0.375, 0.57, 0.375, 0.57, 0.625, 0.57, 0.375, 0.57, 0.375, 0.5, 0.375, 0.5, 0.375, 0.57, 0.625, 0.5, 0.625, 0.57, 0.625, 0.57, 0.625, 0.5, 0.625, 0.675, 0.625, 0.75, 0.625, 0.75, 0.625, 0.675, 0.375, 0.75, 0.375, 0.675, 0.375, 0.675, 0.375, 0.75, 0.375, 0.675, 0.625, 0.675, 0.625, 0.675, 0.375, 0.675, 0.625, 0.75, 0.375, 0.75, 0.375, 0.75, 0.625, 0.75, 0.375, 0.675, 0.625, 0.675, 0.625, 0.675, 0.375, 0.675, 0.625, 0.675, 0.375, 0.675, 0.375, 0.675, 0.625, 0.675, 0.375, 0.675, 0.375, 0.675, 0.375, 0.675, 0.375, 0.675, 0.625, 0.675, 0.625, 0.675, 0.625, 0.675, 0.625, 0.675, 0.375, 0.675, 0.625, 0.675, 0.625, 0.675, 0.375, 0.675, 0.625, 0.675, 0.625, 0.675, 0.625, 0.675, 0.625, 0.675, 0.375, 0.675, 0.375, 0.675, 0.375, 0.675, 0.375, 0.675, 0.625, 0.675, 0.375, 0.675, 0.375, 0.675, 0.625, 0.675, 0.375, 0.0, 0.625, 0.0, 0.625, 0.25, 0.375, 0.25, 0.375, 0.25, 0.625, 0.25, 0.625, 0.5, 0.375, 0.5, 0.375, 0.5, 0.625, 0.5, 0.625, 0.75, 0.375, 0.75, 0.375, 0.75, 0.625, 0.75, 0.625, 1.0, 0.375, 1.0, 0.125, 0.5, 0.375, 0.5, 0.375, 0.75, 0.125, 0.75, 0.625, 0.5, 0.875, 0.5, 0.875, 0.75, 0.625, 0.75, 0.375, 0.0, 0.625, 0.0, 0.625, 0.25, 0.375, 0.25, 0.375, 0.425, 0.625, 0.425, 0.625, 0.5, 0.375, 0.5, 0.375, 0.5, 0.625, 0.5, 0.625, 0.75, 0.375, 0.75, 0.375, 0.895, 0.625, 0.895, 0.625, 1.0, 0.375, 1.0, 0.3, 0.5, 0.375, 0.5, 0.375, 0.75, 0.3, 0.75, 0.77, 0.5, 0.875, 0.5, 0.875, 0.75, 0.77, 0.75, 0.625, 0.5, 0.7, 0.5, 0.7, 0.75, 0.625, 0.75, 0.23, 0.5, 0.3, 0.5, 0.3, 0.75, 0.23, 0.75, 0.375, 0.75, 0.625, 0.75, 0.625, 0.825, 0.375, 0.825, 0.375, 0.25, 0.625, 0.25, 0.625, 0.25, 0.375, 0.25, 0.375, 0.355, 0.625, 0.355, 0.625, 0.355, 0.375, 0.355, 0.625, 0.425, 0.375, 0.425, 0.375, 0.425, 0.625, 0.425, 0.23, 0.5, 0.125, 0.5, 0.125, 0.5, 0.23, 0.5, 0.77, 0.5, 0.7, 0.5, 0.7, 0.5, 0.77, 0.5, 0.875, 0.5, 0.77, 0.5, 0.77, 0.5, 0.875, 0.5, 0.3, 0.5, 0.23, 0.5, 0.23, 0.5, 0.3, 0.5, 0.375, 0.25, 0.625, 0.25, 0.625, 0.355, 0.375, 0.355, 0.125, 0.5, 0.23, 0.5, 0.23, 0.75, 0.125, 0.75, 0.7, 0.5, 0.77, 0.5, 0.77, 0.75, 0.7, 0.75, 0.375, 0.825, 0.625, 0.825, 0.625, 0.895, 0.375, 0.895, 0.77, 0.5, 0.77, 0.5, 0.77, 0.5, 0.77, 0.5, 0.625, 0.425, 0.375, 0.425, 0.375, 0.425, 0.625, 0.425, 0.3, 0.5, 0.23, 0.5, 0.23, 0.5, 0.3, 0.5, 0.77, 0.5, 0.7, 0.5, 0.7, 0.5, 0.77, 0.5, 0.375, 0.355, 0.625, 0.355, 0.625, 0.425, 0.375, 0.425, 0.625, 0.425, 0.375, 0.425, 0.375, 0.425, 0.375, 0.425, 0.625, 0.425, 0.625, 0.425, 0.3, 0.5, 0.23, 0.5, 0.23, 0.5, 0.3, 0.5, 0.77, 0.5, 0.7, 0.5, 0.7, 0.5, 0.77, 0.5, 0.77, 0.5, 0.7, 0.5, 0.7, 0.5, 0.77, 0.5, 0.3, 0.5, 0.23, 0.5, 0.23, 0.5, 0.3, 0.5, 0.3, 0.5, 0.3, 0.5, 0.3, 0.5, 0.3, 0.5, 0.375, 0.355, 0.625, 0.355, 0.625, 0.355, 0.375, 0.355, 0.375, 0.355, 0.625, 0.355, 0.625, 0.355, 0.375, 0.355, 0.625, 0.355, 0.375, 0.355, 0.375, 0.355, 0.625, 0.355, 0.23, 0.5, 0.23, 0.5, 0.23, 0.5, 0.23, 0.5, 0.625, 0.355, 0.375, 0.355, 0.375, 0.355, 0.625, 0.355, 0.625, 0.355, 0.375, 0.355, 0.375, 0.355, 0.625, 0.355, 0.23, 0.5, 0.23, 0.5, 0.23, 0.5, 0.23, 0.5, 0.375, 0.355, 0.625, 0.355, 0.625, 0.355, 0.375, 0.355, 0.77, 0.5, 0.77, 0.5, 0.77, 0.5, 0.77, 0.5, 0.625, 0.355, 0.375, 0.355, 0.375, 0.355, 0.625, 0.355, 0.77, 0.5, 0.77, 0.5, 0.77, 0.5, 0.77, 0.5, 0.375, 0.355, 0.625, 0.355, 0.625, 0.355, 0.375, 0.355, 0.23, 0.5, 0.23, 0.5, 0.23, 0.5, 0.23, 0.5, 0.375, 0.355, 0.625, 0.355, 0.625, 0.355, 0.375, 0.355, 0.375, 0.355, 0.625, 0.355, 0.625, 0.355, 0.375, 0.355, 0.23, 0.5, 0.23, 0.5, 0.23, 0.5, 0.23, 0.5, 0.77, 0.5, 0.77, 0.5, 0.77, 0.5, 0.77, 0.5, 0.3, 0.5, 0.3, 0.5, 0.3, 0.5, 0.3, 0.5, 0.625, 0.425, 0.375, 0.425, 0.375, 0.425, 0.625, 0.425, 0.7, 0.5, 0.7, 0.5, 0.7, 0.5, 0.7, 0.5, 0.7, 0.5, 0.7, 0.5, 0.7, 0.5, 0.7, 0.5, 0.375, 0.425, 0.625, 0.425, 0.625, 0.425, 0.375, 0.425, 0.375, 0.0, 0.625, 0.0, 0.625, 0.25, 0.375, 0.25, 0.375, 0.25, 0.625, 0.25, 0.625, 0.5, 0.375, 0.5, 0.375, 0.5, 0.625, 0.5, 0.625, 0.75, 0.375, 0.75, 0.375, 0.75, 0.625, 0.75, 0.625, 1.0, 0.375, 1.0, 0.125, 0.5, 0.375, 0.5, 0.375, 0.75, 0.125, 0.75, 0.625, 0.5, 0.875, 0.5, 0.875, 0.75, 0.625, 0.75, 0.375, 0.0, 0.625, 0.0, 0.625, 0.25, 0.375, 0.25, 0.375, 0.25, 0.625, 0.25, 0.625, 0.5, 0.375, 0.5, 0.375, 0.5, 0.625, 0.5, 0.625, 0.75, 0.375, 0.75, 0.375, 0.75, 0.625, 0.75, 0.625, 1.0, 0.375, 1.0, 0.125, 0.5, 0.375, 0.5, 0.375, 0.75, 0.125, 0.75, 0.625, 0.5, 0.875, 0.5, 0.875, 0.75, 0.625, 0.75, 0.375, 0.2, 0.625, 0.2, 0.625, 0.25, 0.375, 0.25, 0.375, 0.25, 0.625, 0.25, 0.625, 0.5, 0.375, 0.5, 0.375, 0.55, 0.625, 0.55, 0.625, 0.75, 0.375, 0.75, 0.375, 0.75, 0.625, 0.75, 0.625, 1.0, 0.375, 1.0, 0.125, 0.55, 0.375, 0.55, 0.375, 0.75, 0.125, 0.75, 0.625, 0.55, 0.875, 0.55, 0.875, 0.75, 0.625, 0.75, 0.625, 0.5, 0.875, 0.5, 0.875, 0.55, 0.625, 0.55, 0.125, 0.5, 0.375, 0.5, 0.375, 0.55, 0.125, 0.55, 0.375, 0.5, 0.625, 0.5, 0.625, 0.5, 0.375, 0.5, 0.375, 0.0, 0.625, 0.0, 0.625, 0.2, 0.375, 0.2, 0.375, 0.55, 0.375, 0.5, 0.375, 0.5, 0.375, 0.55, 0.625, 0.5, 0.625, 0.55, 0.625, 0.55, 0.625, 0.5, 0.375, 0.55, 0.375, 0.5, 0.375, 0.5, 0.375, 0.55, 0.625, 0.55, 0.375, 0.55, 0.375, 0.55, 0.625, 0.55, 0.625, 0.55, 0.375, 0.55, 0.375, 0.55, 0.625, 0.55, 0.375, 0.55, 0.375, 0.5, 0.375, 0.5, 0.375, 0.55, 0.625, 0.5, 0.625, 0.55, 0.625, 0.55, 0.625, 0.5, 0.375, 0.5, 0.625, 0.5, 0.625, 0.5, 0.375, 0.5, 0.625, 0.55, 0.375, 0.55, 0.375, 0.55, 0.625, 0.55, 0.625, 0.55, 0.375, 0.55, 0.375, 0.55, 0.625, 0.55, 0.625, 0.55, 0.625, 0.55, 0.625, 0.55, 0.625, 0.55, 0.375, 0.55, 0.375, 0.55, 0.375, 0.55, 0.375, 0.55, 0.375, 0.5, 0.625, 0.5, 0.625, 0.55, 0.375, 0.55, 0.375, 0.55, 0.625, 0.55, 0.625, 0.55, 0.375, 0.55, 0.375, 0.55, 0.375, 0.55, 0.375, 0.55, 0.375, 0.55, 0.625, 0.55, 0.625, 0.55, 0.625, 0.55, 0.625, 0.55, 0.375, 0.5, 0.625, 0.5, 0.625, 0.5, 0.375, 0.5, 0.625, 0.55, 0.625, 0.55, 0.625, 0.55, 0.625, 0.55, 0.625, 0.5, 0.625, 0.55, 0.625, 0.55, 0.625, 0.5, 0.375, 0.5, 0.625, 0.5, 0.625, 0.5, 0.375, 0.5, 0.625, 0.5, 0.625, 0.5, 0.625, 0.5, 0.625, 0.5, 0.375, 0.55, 0.375, 0.55, 0.375, 0.55, 0.375, 0.55, 0.625, 0.55, 0.375, 0.55, 0.375, 0.55, 0.625, 0.55, 0.375, 0.55, 0.375, 0.5, 0.375, 0.5, 0.375, 0.55, 0.625, 0.5, 0.625, 0.55, 0.625, 0.55, 0.625, 0.55, 0.625, 0.55, 0.625, 0.5, 0.625, 0.55, 0.625, 0.5, 0.625, 0.5, 0.625, 0.55, 0.625, 0.5, 0.625, 0.55, 0.625, 0.55, 0.625, 0.5, 0.375, 0.0, 0.625, 0.0, 0.625, 0.25, 0.375, 0.25, 0.375, 0.25, 0.625, 0.25, 0.625, 0.5, 0.375, 0.5, 0.375, 0.5, 0.625, 0.5, 0.625, 0.75, 0.375, 0.75, 0.625, 0.0, 0.375, 0.0, 0.375, 0.0, 0.625, 0.0, 0.125, 0.5, 0.375, 0.5, 0.375, 0.75, 0.125, 0.75, 0.625, 0.5, 0.875, 0.5, 0.875, 0.75, 0.625, 0.75, 0.125, 0.75, 0.375, 0.75, 0.375, 0.75, 0.125, 0.75, 0.125, 0.75, 0.375, 0.75, 0.375, 0.75, 0.125, 0.75, 0.625, 0.75, 0.875, 0.75, 0.875, 0.75, 0.625, 0.75, 0.375, 0.75, 0.625, 0.75, 0.625, 0.75, 0.375, 0.75, 0.375, 0.75, 0.625, 0.75, 0.625, 1.0, 0.375, 1.0, 0.625, 0.0, 0.375, 0.0, 0.375, 0.0, 0.625, 0.0, 0.625, 0.75, 0.875, 0.75, 0.875, 0.75, 0.625, 0.75, 0.625, 0.75, 0.625, 0.75, 0.625, 0.75, 0.625, 0.75, 0.625, 0.75, 0.625, 0.75, 0.625, 0.75, 0.625, 0.75, 0.625, 0.75, 0.875, 0.75, 0.875, 0.75, 0.625, 0.75, 0.625, 0.0, 0.375, 0.0, 0.375, 0.0, 0.625, 0.0, 0.125, 0.75, 0.375, 0.75, 0.375, 0.75, 0.125, 0.75, 0.375, 0.75, 0.375, 0.75, 0.375, 0.75, 0.375, 0.75, 0.625, 0.75, 0.375, 0.75, 0.375, 0.75, 0.625, 0.75, 0.375, 0.75, 0.375, 0.75, 0.375, 0.75, 0.375, 0.75, 0.375, 0.75, 0.625, 0.75, 0.625, 0.75, 0.375, 0.75, 0.375, 0.75, 0.625, 0.75, 0.625, 0.75, 0.375, 0.75, 0.625, 0.75, 0.625, 0.75, 0.625, 0.75, 0.625, 0.75, 0.625, 0.0, 0.375, 0.0, 0.375, 0.0, 0.625, 0.0, 0.125, 0.75, 0.375, 0.75, 0.375, 0.75, 0.125, 0.75, 0.125, 0.75, 0.375, 0.75, 0.375, 0.75, 0.125, 0.75, 0.375, 0.0, 0.375, 0.0, 0.375, 0.0, 0.375, 0.0, 0.375, 0.75, 0.375, 0.75, 0.375, 0.75, 0.375, 0.75, 0.375, 0.75, 0.375, 1.0, 0.375, 1.0, 0.375, 0.75, 0.375, 0.75, 0.625, 0.75, 0.625, 0.75, 0.375, 0.75, 0.625, 0.75, 0.375, 0.75, 0.375, 0.75, 0.625, 0.75, 0.375, 0.75, 0.625, 0.75, 0.625, 0.75, 0.375, 0.75, 0.375, 0.75, 0.375, 0.75, 0.375, 0.75, 0.375, 0.75, 0.375, 0.75, 0.625, 0.75, 0.625, 0.75, 0.375, 0.75, 0.375, 0.75, 0.625, 0.75, 0.625, 0.75, 0.375, 0.75, 0.375, 0.75, 0.375, 0.75, 0.375, 0.75, 0.375, 0.75, 0.625, 0.75, 0.625, 0.75, 0.625, 0.75, 0.625, 0.75, 0.625, 0.75, 0.375, 0.75, 0.375, 0.75, 0.625, 0.75, 0.375, 0.75, 0.625, 0.75, 0.625, 0.75, 0.375, 0.75, 0.625, 0.75, 0.375, 0.75, 0.375, 0.75, 0.625, 0.75, 0.625, 0.75, 0.625, 0.75, 0.625, 0.75, 0.625, 0.75, 0.125, 0.75, 0.375, 0.75, 0.375, 0.75, 0.125, 0.75, 0.625, 0.0, 0.375, 0.0, 0.375, 0.0, 0.625, 0.0, 0.625, 0.0, 0.625, 0.0, 0.625, 0.0, 0.625, 0.0, 0.375, 0.75, 0.625, 0.75, 0.625, 0.75, 0.375, 0.75, 0.125, 0.75, 0.375, 0.75, 0.375, 0.75, 0.125, 0.75, 0.625, 0.0, 0.375, 0.0, 0.375, 0.0, 0.625, 0.0, 0.625, 0.75, 0.875, 0.75, 0.875, 0.75, 0.625, 0.75, 0.375, 0.75, 0.625, 0.75, 0.625, 0.75, 0.375, 0.75, 0.625, 0.75, 0.875, 0.75, 0.875, 0.75, 0.625, 0.75, 0.875, 0.75, 0.625, 0.75, 0.625, 0.75, 0.875, 0.75, 0.625, 0.75, 0.875, 0.75, 0.875, 0.75, 0.625, 0.75, 0.625, 0.75, 0.625, 0.75, 0.625, 0.75, 0.625, 0.75, 0.625, 0.75, 0.875, 0.75, 0.875, 0.75, 0.625, 0.75, 0.875, 0.75, 0.625, 0.75, 0.625, 0.75, 0.875, 0.75, 0.625, 0.75, 0.875, 0.75, 0.875, 0.75, 0.625, 0.75, 0.625, 0.0, 0.625, 0.0, 0.625, 0.0, 0.625, 0.0, 0.375, 0.75, 0.625, 0.75, 0.625, 0.75, 0.375, 0.75, 0.625, 0.75, 0.875, 0.75, 0.875, 0.75, 0.625, 0.75, 0.625, 0.0, 0.375, 0.0, 0.375, 0.0, 0.625, 0.0, 0.125, 0.75, 0.375, 0.75, 0.375, 0.75, 0.125, 0.75, 0.375, 0.75, 0.625, 0.75, 0.625, 0.75, 0.375, 0.75, 0.625, 0.75, 0.625, 0.75, 0.625, 0.75, 0.625, 0.75, 0.625, 0.0, 0.375, 0.0, 0.375, 0.0, 0.625, 0.0, 0.125, 0.75, 0.375, 0.75, 0.375, 0.75, 0.125, 0.75, 0.625, 0.75, 0.875, 0.75, 0.875, 0.75, 0.625, 0.75, 0.875, 0.75, 0.625, 0.75, 0.625, 0.75, 0.875, 0.75, 0.625, 0.75, 0.875, 0.75, 0.875, 0.75, 0.625, 0.75, 0.625, 0.0, 0.625, 0.0, 0.625, 0.0, 0.625, 0.0, 0.375, 0.0, 0.625, 0.0, 0.625, 0.25, 0.375, 0.25, 0.375, 0.25, 0.625, 0.25, 0.625, 0.5, 0.375, 0.5, 0.375, 0.5, 0.625, 0.5, 0.625, 0.75, 0.375, 0.75, 0.375, 0.75, 0.625, 0.75, 0.625, 1.0, 0.375, 1.0, 0.125, 0.5, 0.375, 0.5, 0.375, 0.75, 0.125, 0.75, 0.625, 0.5, 0.875, 0.5, 0.875, 0.75, 0.625, 0.75, 0.375, 0.0, 0.625, 0.0, 0.625, 0.25, 0.375, 0.25, 0.875, 0.5, 0.625, 0.5, 0.625, 0.5, 0.875, 0.5, 0.375, 0.5, 0.625, 0.5, 0.625, 0.75, 0.375, 0.75, 0.375, 0.75, 0.625, 0.75, 0.625, 0.75, 0.375, 0.75, 0.125, 0.5, 0.375, 0.5, 0.375, 0.75, 0.125, 0.75, 0.625, 0.5, 0.875, 0.5, 0.875, 0.75, 0.625, 0.75, 0.375, 0.75, 0.625, 0.75, 0.625, 1.0, 0.375, 1.0, 0.125, 0.75, 0.125, 0.75, 0.125, 0.75, 0.125, 0.75, 0.125, 0.75, 0.375, 0.75, 0.375, 0.75, 0.125, 0.75, 0.625, 0.75, 0.875, 0.75, 0.875, 0.75, 0.625, 0.75, 0.375, 0.25, 0.625, 0.25, 0.625, 0.5, 0.375, 0.5, 0.625, 0.25, 0.375, 0.25, 0.375, 0.25, 0.625, 0.25, 0.375, 0.5, 0.375, 0.5, 0.375, 0.5, 0.375, 0.5, 0.375, 0.5, 0.125, 0.5, 0.125, 0.5, 0.375, 0.5, 0.625, 0.0, 0.375, 0.0, 0.375, 0.0, 0.625, 0.0, 0.625, 0.0, 0.375, 0.0, 0.375, 0.0, 0.625, 0.0, 0.375, 1.0, 0.625, 1.0, 0.625, 1.0, 0.375, 1.0, 0.875, 0.75, 0.875, 0.75, 0.875, 0.75, 0.875, 0.75, 0.375, 0.75, 0.625, 0.75, 0.625, 0.75, 0.375, 0.75, 0.625, 0.75, 0.625, 0.75, 0.625, 0.75, 0.625, 0.75, 0.375, 0.75, 0.375, 0.75, 0.375, 0.75, 0.375, 0.75, 0.625, 0.75, 0.375, 0.75, 0.375, 0.75, 0.625, 0.75, 0.375, 0.25, 0.625, 0.25, 0.625, 0.25, 0.375, 0.25, 0.375, 0.25, 0.625, 0.25, 0.625, 0.25, 0.375, 0.25, 0.875, 0.5, 0.875, 0.5, 0.875, 0.5, 0.875, 0.5, 0.125, 0.5, 0.125, 0.5, 0.125, 0.5, 0.125, 0.5, 0.625, 0.5, 0.375, 0.5, 0.375, 0.5, 0.625, 0.5, 0.375, 0.5, 0.625, 0.5, 0.625, 0.5, 0.375, 0.5, 0.625, 0.5, 0.375, 0.5, 0.375, 0.5, 0.625, 0.5, 0.625, 0.5, 0.625, 0.5, 0.625, 0.5, 0.625, 0.5, 0.375, 0.0, 0.625, 0.0, 0.625, 0.25, 0.375, 0.25, 0.875, 0.5, 0.625, 0.5, 0.625, 0.5, 0.875, 0.5, 0.375, 0.5, 0.625, 0.5, 0.625, 0.75, 0.375, 0.75, 0.375, 0.75, 0.625, 0.75, 0.625, 0.75, 0.375, 0.75, 0.125, 0.5, 0.375, 0.5, 0.375, 0.75, 0.125, 0.75, 0.625, 0.5, 0.875, 0.5, 0.875, 0.75, 0.625, 0.75, 0.375, 0.75, 0.625, 0.75, 0.625, 1.0, 0.375, 1.0, 0.125, 0.75, 0.125, 0.75, 0.125, 0.75, 0.125, 0.75, 0.125, 0.75, 0.375, 0.75, 0.375, 0.75, 0.125, 0.75, 0.625, 0.75, 0.875, 0.75, 0.875, 0.75, 0.625, 0.75, 0.375, 0.25, 0.625, 0.25, 0.625, 0.5, 0.375, 0.5, 0.625, 0.25, 0.375, 0.25, 0.375, 0.25, 0.625, 0.25, 0.375, 0.5, 0.375, 0.5, 0.375, 0.5, 0.375, 0.5, 0.375, 0.5, 0.125, 0.5, 0.125, 0.5, 0.375, 0.5, 0.625, 0.0, 0.375, 0.0, 0.375, 0.0, 0.625, 0.0, 0.625, 0.0, 0.375, 0.0, 0.375, 0.0, 0.625, 0.0, 0.375, 1.0, 0.625, 1.0, 0.625, 1.0, 0.375, 1.0, 0.875, 0.75, 0.875, 0.75, 0.875, 0.75, 0.875, 0.75, 0.375, 0.75, 0.625, 0.75, 0.625, 0.75, 0.375, 0.75, 0.625, 0.75, 0.625, 0.75, 0.625, 0.75, 0.625, 0.75, 0.375, 0.75, 0.375, 0.75, 0.375, 0.75, 0.375, 0.75, 0.625, 0.75, 0.375, 0.75, 0.375, 0.75, 0.625, 0.75, 0.375, 0.25, 0.625, 0.25, 0.625, 0.25, 0.375, 0.25, 0.375, 0.25, 0.625, 0.25, 0.625, 0.25, 0.375, 0.25, 0.875, 0.5, 0.875, 0.5, 0.875, 0.5, 0.875, 0.5, 0.125, 0.5, 0.125, 0.5, 0.125, 0.5, 0.125, 0.5, 0.625, 0.5, 0.375, 0.5, 0.375, 0.5, 0.625, 0.5, 0.375, 0.5, 0.625, 0.5, 0.625, 0.5, 0.375, 0.5, 0.625, 0.5, 0.375, 0.5, 0.375, 0.5, 0.625, 0.5, 0.625, 0.5, 0.625, 0.5, 0.625, 0.5, 0.625, 0.5, 0.375, 0.075, 0.625, 0.075, 0.625, 0.25, 0.375, 0.25, 0.375, 0.25, 0.625, 0.25, 0.625, 0.5, 0.375, 0.5, 0.375, 0.675, 0.625, 0.675, 0.625, 0.75, 0.375, 0.75, 0.375, 0.75, 0.625, 0.75, 0.625, 1.0, 0.375, 1.0, 0.125, 0.675, 0.375, 0.675, 0.375, 0.75, 0.125, 0.75, 0.625, 0.675, 0.875, 0.675, 0.875, 0.75, 0.625, 0.75, 0.685, 0.5273, 0.815, 0.5273, 0.815, 0.5273, 0.685, 0.5273, 0.375, 0.25, 0.375, 0.5, 0.375, 0.5, 0.375, 0.25, 0.375, 0.5, 0.625, 0.5, 0.625, 0.675, 0.375, 0.675, 0.375, 0.0, 0.625, 0.0, 0.625, 0.075, 0.375, 0.075, 0.815, 0.6477, 0.815, 0.5273, 0.875, 0.5, 0.875, 0.675, 0.815, 0.5273, 0.685, 0.5273, 0.625, 0.5, 0.875, 0.5, 0.685, 0.5273, 0.685, 0.6477, 0.625, 0.675, 0.625, 0.5, 0.685, 0.6477, 0.815, 0.6477, 0.875, 0.675, 0.625, 0.675, 0.375, 0.5, 0.375, 0.675, 0.375, 0.675, 0.375, 0.5, 0.685, 0.6477, 0.685, 0.5273, 0.685, 0.5273, 0.685, 0.6477, 0.815, 0.5273, 0.815, 0.6477, 0.815, 0.6477, 0.815, 0.5273, 0.815, 0.6477, 0.685, 0.6477, 0.685, 0.6477, 0.815, 0.6477, 0.375, 0.5, 0.375, 0.675, 0.375, 0.675, 0.375, 0.5, 0.375, 0.075, 0.375, 0.25, 0.375, 0.25, 0.375, 0.075, 0.375, 0.675, 0.125, 0.675, 0.125, 0.675, 0.375, 0.675, 0.375, 0.075, 0.375, 0.25, 0.375, 0.25, 0.375, 0.075, 0.375, 0.25, 0.375, 0.5, 0.375, 0.5, 0.375, 0.25, 0.375, 0.675, 0.125, 0.675, 0.125, 0.675, 0.375, 0.675, 0.815, 0.6477, 0.685, 0.6477, 0.375, 0.675, 0.125, 0.675, 0.685, 0.5273, 0.375, 0.5, 0.375, 0.675, 0.685, 0.6477, 0.815, 0.5273, 0.375, 0.25, 0.375, 0.5, 0.685, 0.5273, 0.815, 0.6477, 0.125, 0.675, 0.375, 0.25, 0.815, 0.5273, 0.375, 0.0, 0.625, 0.0, 0.625, 0.25, 0.375, 0.25, 0.375, 0.25, 0.625, 0.25, 0.625, 0.5, 0.375, 0.5, 0.375, 0.5, 0.625, 0.5, 0.625, 0.75, 0.375, 0.75, 0.375, 0.75, 0.625, 0.75, 0.625, 1.0, 0.375, 1.0, 0.125, 0.5, 0.375, 0.5, 0.375, 0.75, 0.125, 0.75, 0.625, 0.5, 0.875, 0.5, 0.875, 0.75, 0.625, 0.75, 0.375, 0.0, 0.625, 0.0, 0.625, 0.25, 0.375, 0.25, 0.375, 0.5, 0.3288, 0.5, 0.3288, 0.5, 0.375, 0.5, 0.375, 0.75, 0.375, 0.5, 0.375, 0.5, 0.375, 0.75, 0.375, 0.9497, 0.625, 0.9497, 0.625, 1.0, 0.375, 1.0, 0.3288, 0.5, 0.375, 0.5, 0.375, 0.75, 0.3288, 0.75, 0.8247, 0.5, 0.875, 0.5, 0.875, 0.75, 0.8247, 0.75, 0.7893, 0.5, 0.8247, 0.5, 0.8247, 0.75, 0.7893, 0.75, 0.125, 0.5, 0.1753, 0.5, 0.1753, 0.75, 0.125, 0.75, 0.375, 0.9143, 0.625, 0.9143, 0.625, 0.9497, 0.375, 0.9497, 0.875, 0.5, 0.8247, 0.5, 0.8247, 0.5, 0.875, 0.5, 0.375, 0.75, 0.625, 0.75, 0.625, 0.7962, 0.375, 0.7962, 0.625, 0.5, 0.6712, 0.5, 0.6712, 0.75, 0.625, 0.75, 0.2913, 0.5, 0.3288, 0.5, 0.3288, 0.75, 0.2913, 0.75, 0.375, 0.4163, 0.625, 0.4163, 0.625, 0.4538, 0.375, 0.4538, 0.375, 0.4538, 0.625, 0.4538, 0.625, 0.5, 0.375, 0.5, 0.6712, 0.5, 0.625, 0.5, 0.625, 0.5, 0.6712, 0.5, 0.625, 0.4538, 0.375, 0.4538, 0.375, 0.4538, 0.625, 0.4538, 0.625, 0.75, 0.375, 0.75, 0.375, 0.75, 0.625, 0.75, 0.375, 0.25, 0.625, 0.25, 0.625, 0.3003, 0.375, 0.3003, 0.375, 0.25, 0.625, 0.25, 0.625, 0.25, 0.375, 0.25, 0.625, 0.3003, 0.375, 0.3003, 0.375, 0.3003, 0.625, 0.3003, 0.1753, 0.5, 0.125, 0.5, 0.125, 0.5, 0.1753, 0.5, 0.7893, 0.5, 0.7087, 0.5, 0.7087, 0.5, 0.7893, 0.5, 0.2107, 0.5, 0.2913, 0.5, 0.2913, 0.75, 0.2107, 0.75, 0.375, 0.7962, 0.625, 0.7962, 0.625, 0.8337, 0.375, 0.8337, 0.6712, 0.5, 0.7087, 0.5, 0.7087, 0.75, 0.6712, 0.75, 0.1753, 0.5, 0.2107, 0.5, 0.2107, 0.75, 0.1753, 0.75, 0.375, 0.3003, 0.625, 0.3003, 0.625, 0.3357, 0.375, 0.3357, 0.375, 0.8337, 0.625, 0.8337, 0.625, 0.9143, 0.375, 0.9143, 0.7087, 0.5, 0.7893, 0.5, 0.7893, 0.75, 0.7087, 0.75, 0.375, 0.3357, 0.625, 0.3357, 0.625, 0.4163, 0.375, 0.4163, 0.375, 0.3357, 0.625, 0.3357, 0.625, 0.3357, 0.375, 0.3357, 0.2913, 0.5, 0.2107, 0.5, 0.2107, 0.5, 0.2913, 0.5, 0.625, 0.4163, 0.375, 0.4163, 0.375, 0.4163, 0.625, 0.4163, 0.375, 0.5, 0.375, 0.5, 0.375, 0.5, 0.375, 0.5, 0.375, 0.4538, 0.625, 0.4538, 0.625, 0.4538, 0.375, 0.4538, 0.6712, 0.5, 0.625, 0.5, 0.625, 0.5, 0.6712, 0.5, 0.375, 0.5, 0.3288, 0.5, 0.3288, 0.5, 0.375, 0.5, 0.375, 0.4538, 0.625, 0.4538, 0.625, 0.4538, 0.375, 0.4538, 0.375, 0.4538, 0.625, 0.4538, 0.625, 0.4538, 0.375, 0.4538, 0.6712, 0.5, 0.6712, 0.5, 0.6712, 0.5, 0.6712, 0.5, 0.3288, 0.5, 0.3288, 0.5, 0.3288, 0.5, 0.3288, 0.5, 0.375, 0.5, 0.625, 0.5, 0.625, 0.75, 0.375, 0.75, 0.625, 0.5, 0.375, 0.5, 0.375, 0.5, 0.625, 0.5, 0.625, 0.5, 0.375, 0.5, 0.375, 0.5, 0.625, 0.5, 0.375, 0.5, 0.625, 0.5, 0.625, 0.5, 0.375, 0.5, 0.375, 0.5, 0.375, 0.5, 0.375, 0.5, 0.375, 0.5, 0.625, 0.75, 0.625, 0.75, 0.625, 0.75, 0.625, 0.75, 0.625, 0.75, 0.625, 0.5, 0.625, 0.5, 0.625, 0.75, 0.625, 0.5, 0.625, 0.5, 0.625, 0.5, 0.625, 0.5, 0.625, 0.5, 0.625, 0.5, 0.625, 0.5, 0.625, 0.5, 0.625, 0.5, 0.625, 0.75, 0.625, 0.75, 0.625, 0.5, 0.625, 0.5, 0.625, 0.5, 0.625, 0.5, 0.625, 0.5, 0.625, 0.5, 0.625, 0.5, 0.625, 0.5, 0.625, 0.5, 0.625, 0.5, 0.625, 0.5, 0.625, 0.5, 0.625, 0.5, 0.625, 0.5, 0.625, 0.75, 0.625, 0.75, 0.625, 0.5, 0.625, 0.5, 0.625, 0.5, 0.625, 0.5, 0.625, 0.5, 0.625, 0.5, 0.625, 0.5, 0.625, 0.5, 0.625, 0.5, 0.375, 0.0, 0.625, 0.0, 0.625, 0.25, 0.375, 0.25, 0.375, 0.25, 0.625, 0.25, 0.625, 0.5, 0.375, 0.5, 0.375, 0.5, 0.625, 0.5, 0.625, 0.75, 0.375, 0.75, 0.375, 0.75, 0.625, 0.75, 0.625, 1.0, 0.375, 1.0, 0.125, 0.5, 0.375, 0.5, 0.375, 0.75, 0.125, 0.75, 0.625, 0.5, 0.875, 0.5, 0.875, 0.75, 0.625, 0.75, 0.375, 0.0, 0.625, 0.0, 0.625, 0.25, 0.375, 0.25, 0.375, 0.25, 0.625, 0.25, 0.625, 0.5, 0.375, 0.5, 0.375, 0.5, 0.625, 0.5, 0.625, 0.75, 0.375, 0.75, 0.375, 0.75, 0.625, 0.75, 0.625, 1.0, 0.375, 1.0, 0.125, 0.5, 0.375, 0.5, 0.375, 0.75, 0.125, 0.75, 0.625, 0.5, 0.875, 0.5, 0.875, 0.75, 0.625, 0.75])
me_cube_001.use_remesh_fix_poles = True
me_cube_001.use_remesh_preserve_attributes = False
me_cube_001.use_mirror_vertex_groups = False
me_cube_001.update()

# ---- objects
ob_cube = bpy.data.objects.new('Cube', me_cube_001)

# ---- transforms, parenting, visibility, modifiers, constraints
ob_cube.location = (0.0, 0.0, 1.0)
ob_cube.lineart.crease_threshold = 0.0

# ---- collection membership
col_collection.objects.link(ob_cube)

# ---- scene / render settings (as saved in the file)
scene.frame_start = 1; scene.frame_end = 250; scene.frame_set(1)
scene.render.engine = 'BLENDER_EEVEE_NEXT'
scene.cycles.use_denoising = False
scene.cycles.samples = 128
scene.cycles.sampling_pattern = 'TABULATED_SOBOL'
scene.cycles.use_adaptive_sampling = False
scene.cycles.use_light_tree = False
scene.view_settings.view_transform = 'Filmic'
bpy.context.view_layer.update()

# ---- added for rendering (the .blend has no active camera and no usable light): camera, sun
cam_auto = bpy.data.cameras.new('AutoCamera')
cam_auto.lens = 50.0
cam_auto.sensor_width = 36.0
cam_auto.clip_end = 1257.38
ob_auto_camera = bpy.data.objects.new('AutoCamera', cam_auto)
scene.collection.objects.link(ob_auto_camera)
ob_auto_camera.location = (98.3521, -96.7328, 60.2568)
ob_auto_camera.rotation_euler = (1.09748, -7.21219e-08, 0.694738)
scene.camera = ob_auto_camera
light_auto_sun = bpy.data.lights.new('AutoSun', 'SUN')
light_auto_sun.energy = 3.0
light_auto_sun.angle = 0.0523599
ob_auto_sun = bpy.data.objects.new('AutoSun', light_auto_sun)
scene.collection.objects.link(ob_auto_sun)
ob_auto_sun.rotation_euler = (0.872665, 0.174533, 0.523599)
bpy.context.view_layer.update()
